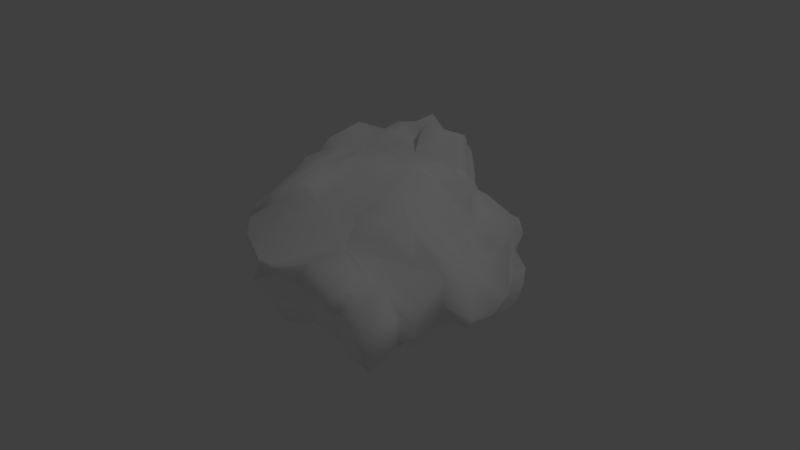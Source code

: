 # Source: rock3.blend  (saved by Blender 2.79.0; exported with 4.5.12 LTS)
import bpy
from mathutils import Matrix  # noqa: F401  (used for matrix-valued properties, if any)

bpy.ops.wm.read_factory_settings(use_empty=True)
scene = bpy.context.scene
scene.name = 'Scene'

# ---- collections
col_collection_1 = bpy.data.collections.new('Collection 1'); scene.collection.children.link(col_collection_1)

# ---- materials (node trees are filled in below, after node groups)
mat_lambert1_001 = bpy.data.materials.new('lambert1.001')
mat_lambert1_001.alpha_threshold = 0.0
mat_lambert1_001.use_transparent_shadow = False
mat_lambert1_001.diffuse_color = (1.0, 1.0, 1.0, 1.0)
mat_lambert1_001.roughness = 0.5

# ---- material node trees

# ---- world
world_world = bpy.data.worlds.new('World'); scene.world = world_world
world_world.color = (0.05088, 0.05088, 0.05088)
world_world.use_sun_shadow = False
world_world.sun_shadow_jitter_overblur = 0.0
world_world.cycles.sampling_method = 'MANUAL'

# ---- lights
light_lamp = bpy.data.lights.new('Lamp', 'POINT')
light_lamp.transmission_factor = 0.0
light_lamp.cutoff_distance = 30.0
light_lamp.energy = 100.0
light_lamp.shadow_buffer_clip_start = 1.001
light_lamp.shadow_soft_size = 0.1
light_lamp.shadow_maximum_resolution = 0.006
light_lamp.use_absolute_resolution = True

# ---- meshes
me_untitled_001 = bpy.data.meshes.new('Untitled.001')
me_untitled_001.from_pydata([(-1.246, 0.251, -4.224), (-1.712, -0.07666, -3.333), (-1.472, 0.2393, -3.745), (-1.315, -0.5969, -3.585), (-1.629, -1.462, -2.581), (-1.48, -1.406, -2.847), (1.99, 1.167, -2.478), (1.88, 1.42, -2.318), (2.075, 0.7477, -2.467), (2.07, 1.24, -2.298), (2.078, 1.587, -2.161), (1.58, 1.972, -2.671), (-1.321, -1.908, -2.189), (2.575, 1.476, -1.808), (0.9678, 0.4809, 3.39), (3.239, -1.286, 3.751), (-2.836, 0.4802, 1.657), (-0.6724, -1.67, 1.926), (2.737, 1.103, 1.1), (3.997, -1.625, -0.8167), (0.3914, 1.81, 1.951), (0.4805, 0.965, -3.399), (1.626, -2.082, -4.493), (-1.758, 1.885, 0.6254), (4.495, -1.175, 0.8043), (-2.732, 0.7889, -0.401), (2.09, 0.03733, 3.591), (4.131, 0.1148, 0.3714), (-0.2868, -2.068, -4.231), (-0.3479, 1.902, -2.772), (3.767, -2.445, -1.458), (1.227, -1.535, 1.976), (0.3523, 0.2567, -3.853), (-2.662, -0.9361, -0.1134), (3.714, -0.2849, -2.02), (-2.18, -0.881, 1.231), (-0.7614, -1.024, 3.502), (0.1506, -0.8052, -4.257), (0.9136, 2.176, 0.1834), (1.793, -2.031, -2.786), (2.8, -0.4116, -3.879), (-1.554, -0.5655, 2.89), (2.251, 0.3574, 2.848), (-1.645, 1.294, 2.248), (-0.2344, 1.161, -3.082), (3.715, 0.3055, -2.506), (1.951, -1.645, 3.324), (-2.215, 0.885, -0.7585), (2.653, -1.852, 0.1719), (4.011, -1.415, 0.8715), (-1.343, 0.5547, 3.554), (0.04187, -2.354, -1.461), (-0.378, 0.2456, 3.984), (-1.299, -2.346, -1.848), (-0.3688, -0.4577, -4.675), (3.251, 0.7987, 0.3651), (-0.9099, -1.988, -0.9323), (-0.6745, 2.329, -1.379), (0.6287, -0.263, 3.531), (-1.799, 1.839, -1.651), (3.441, -2.239, -2.533), (3.99, -1.707, -2.476), (0.06242, -1.706, 3.442), (1.772, -0.3493, -3.955), (-1.352, -1.371, 3.056), (1.205, 2.371, -0.752), (-1.317, 1.713, -2.359), (-2.387, -1.201, 1.139), (-0.1922, 1.28, 2.505), (-0.2666, -2.186, -2.397), (2.349, 2.047, -1.107), (-0.6994, 2.382, -0.1187), (-0.8202, 0.8237, -3.763), (-0.2968, 2.257, -0.3064), (4.097, -1.034, -2.372), (-0.4611, 2.044, 2.361), (-2.708, -0.04237, -1.996), (4.586, -1.034, -0.7971), (1.925, 2.891, -1.671), (-2.234, 0.6952, -1.775), (3.774, 0.009178, -0.5318), (0.9518, -1.69, -4.625), (-2.302, 1.348, -0.2486), (1.925, -0.4297, 3.757), (2.048, 2.098, -0.1714), (-2.373, -0.4851, 0.2624), (2.045, -1.827, -4.712), (2.0, -1.738, 1.387), (1.747, 1.89, 0.7181), (-2.537, -0.4984, 1.586), (3.633, -0.823, 2.961), (-2.126, 0.08022, 2.413), (3.116, -1.463, -2.877), (3.178, -1.814, 2.428), (0.2426, -1.516, -3.98), (-2.246, -1.489, -0.5324), (-1.636, -0.7995, 2.323), (1.128, 2.869, -1.143), (3.027, 0.4053, 1.508), (-2.302, 0.7471, 2.232), (3.307, -0.08776, -2.59), (0.1506, 0.3945, 3.948), (2.219, 1.812, -0.599), (2.695, -2.202, -3.464), (-0.9812, 1.394, 2.564), (-1.624, -1.846, -3.214), (-1.04, 1.925, -1.909), (3.075, 1.226, -1.013), (3.286, -0.585, -3.413), (3.595, -1.415, 2.187), (3.806, 0.4838, 0.9109), (-1.605, 2.353, -1.526), (0.9135, -1.51, 3.178), (1.393, 1.434, 1.914), (2.362, -1.949, 2.254), (-0.5906, -2.851, -1.948), (3.693, -1.715, -0.02486), (2.333, 0.3141, -2.498), (1.08, -0.9682, 3.497), (-2.11, -0.5632, -0.562), (3.896, 0.09619, 1.144), (2.296, -1.352, 3.672), (0.6027, -2.075, -3.458), (-2.583, -0.8393, -1.281), (2.379, 0.9083, 2.037), (4.019, -0.8725, -1.849), (1.368, 0.7044, -3.527), (0.006671, 2.796, -1.46), (2.736, -2.271, -2.884), (4.704, -1.213, 0.05448), (0.163, 2.687, -0.434), (3.49, -0.632, -2.184), (0.1315, 1.552, -3.321), (-2.374, 0.09163, -1.052), (4.028, -2.165, -1.158), (0.8653, 2.791, -1.505), (1.266, 0.243, -3.367), (3.856, -0.6913, 1.291), (1.238, 2.786, -1.831), (-1.319, 1.665, -2.812), (-0.7239, -0.4601, 3.437), (-2.597, 0.4213, -2.377), (0.6232, 2.007, -2.943), (-1.984, 0.7451, 2.378), (1.416, 1.787, 0.7667), (-2.602, -1.427, -0.7939), (3.044, 0.07574, 2.648), (0.8261, 3.06, -2.051), (1.928, -0.804, -4.347), (1.618, 2.449, -2.552), (-2.518, 0.4494, -1.1), (0.3109, -0.438, -4.029), (2.647, 1.627, -0.3446), (-0.2855, 0.6954, -3.872), (-1.836, 1.558, 1.054), (3.113, -2.02, 3.492), (-2.277, -1.147, -1.834), (0.5387, 0.07527, -4.128), (-2.076, -1.582, 1.437), (3.542, -2.092, -0.3191), (2.556, -1.516, -4.27), (-1.403, -1.247, 2.063), (3.543, -0.5847, 2.579), (2.308, -2.411, -3.586), (3.795, 0.2649, -0.9551), (3.715, -0.7644, 2.353), (-0.3299, 0.8342, -3.413), (-0.8118, 2.2, -0.4931), (-0.351, -0.7907, -4.494), (0.9058, 2.443, -2.512), (-1.06, -1.918, -2.507), (-1.7, 2.185, -0.323), (3.302, -0.5564, 3.733), (0.2591, -1.825, 3.035), (1.075, -1.337, -4.836), (2.138, -0.5914, 3.611), (-2.139, -0.9818, 2.196), (-2.157, 1.325, -1.442), (-0.1592, 1.887, 1.935), (-1.354, -0.9808, 3.351), (-1.979, -0.6761, -2.684), (-1.223, 2.091, -0.01033), (-2.477, -1.425, 0.3962), (3.26, -1.822, 0.7016), (0.5452, 2.543, -2.568), (-1.269, 1.897, 1.015), (2.866, 1.904, -1.206), (2.238, -1.919, 3.332), (-1.828, 1.305, -2.111), (3.211, -1.981, 1.906), (2.329, 0.6015, 2.171), (-2.763, 0.07417, 0.8471), (3.029, -2.034, 2.716), (0.9206, 1.03, 2.449), (-2.678, 0.1529, 1.148), (2.706, 1.233, -0.5372), (2.558, 0.8498, -2.475), (2.514, 0.1929, 2.629), (-2.482, 0.9001, 1.181), (-0.5281, 2.296, 1.055), (4.476, -1.519, -0.1834), (-2.788, 0.6556, 0.9516), (4.144, -1.925, -1.929), (1.109, -0.7258, -4.397), (-2.597, -0.3109, 2.187), (3.288, 0.7364, -0.6323), (4.328, -1.459, 0.8242), (-1.158, -2.493, -1.492), (0.5274, -1.393, 1.773), (3.562, -0.3558, 2.991), (3.219, 1.002, -0.1136), (1.98, -1.768, 2.443), (-1.632, 0.3084, 3.296), (2.891, 1.058, 0.3726), (-0.2504, -2.279, -1.134), (-2.715, -0.5407, -1.32), (-0.5504, -2.176, -3.885), (2.485, 1.057, -2.158), (-1.175, 0.7049, -3.787), (-1.852, 1.8, -0.05283), (1.403, 0.7308, 2.49), (-2.09, 1.519, -0.3467), (2.441, 1.366, 1.21), (3.072, 0.8022, -1.475), (0.4275, 2.816, -1.776), (-1.867, 0.6704, 2.944), (-0.9564, -1.096, -4.033), (2.733, 1.051, -1.5), (-2.604, -1.063, -0.4811), (1.309, 2.166, -0.3649), (3.521, -1.64, 0.5068), (-2.028, -1.153, 1.705), (-1.398, -1.018, -3.491), (0.1683, 2.417, -0.213), (3.666, -0.2035, 2.378), (0.1305, 2.193, 0.5438), (-1.814, 0.2557, 2.936), (-0.7103, 2.26, -1.784), (-2.38, -0.5373, -0.8638), (0.2012, 0.2351, 3.962), (0.06923, 2.748, -0.962), (-2.411, 0.4599, -0.6928), (0.7226, 0.5701, -3.579), (0.2951, 2.704, -1.193), (-1.516, -0.4361, -3.383), (2.399, 0.01306, 3.316), (0.02703, 1.74, -2.889), (-0.6461, -1.647, 3.008), (1.537, 1.091, 2.262), (3.376, 0.6314, 1.278), (-2.237, -0.004547, -0.6525), (-1.744, -0.6766, -3.011), (-2.733, 0.3449, 2.164), (-0.656, 1.666, -2.494), (2.714, -0.1664, 3.581), (1.172, -1.593, 2.711), (3.308, 0.5833, -0.3312), (-1.824, -1.785, 0.04879), (-0.6212, -2.052, -4.237), (-2.495, 0.2173, -2.127), (1.269, 2.209, -2.733), (1.625, 1.685, 1.526), (3.606, -1.469, 1.129), (0.09232, 1.538, 2.223), (-1.422, -2.295, -1.508), (-0.9876, 2.303, -1.178), (-1.6, -0.9541, 2.932), (-2.084, 1.11, 1.661), (3.357, -0.7701, -2.824), (1.727, 2.34, -2.518), (2.051, 2.84, -1.559), (1.039, 1.618, -3.567), (1.005, 1.441, -3.665), (0.8705, 1.518, -3.585), (1.203, 1.482, -3.512), (-1.788, 0.757, 2.932), (-1.322, 0.6523, 3.476), (-0.4288, 0.353, 3.938), (-2.1, 1.052, -3.289), (-2.26, 1.123, -3.015), (-2.099, 1.272, -3.077), (-1.713, 2.259, -1.561), (-1.83, 2.048, -0.3351)], [], [(22, 122, 94), (153, 157, 54), (122, 69, 216), (28, 94, 122), (5, 251, 232), (10, 13, 9), (13, 217, 9), (6, 11, 7), (10, 7, 11), (12, 123, 156), (76, 180, 156), (10, 270, 70), (119, 85, 250), (235, 20, 144), (73, 178, 235), (189, 114, 87), (137, 120, 165), (155, 121, 187), (201, 82, 25), (85, 191, 25), (15, 172, 121), (109, 137, 165), (267, 221, 198), (41, 236, 91), (95, 257, 182), (213, 152, 18), (20, 113, 144), (80, 77, 34), (108, 103, 160), (61, 60, 92), (68, 193, 263), (75, 199, 43), (272, 273, 271), (6, 8, 126), (148, 40, 86), (174, 37, 203), (32, 153, 166), (77, 27, 129), (60, 202, 30), (14, 26, 42), (234, 120, 190), (213, 18, 110), (164, 45, 205), (216, 69, 105), (232, 258, 105), (184, 29, 237), (59, 66, 188), (48, 39, 30), (19, 116, 134), (183, 189, 87), (32, 166, 21), (136, 117, 157), (156, 215, 76), (215, 133, 76), (196, 217, 45), (40, 63, 117), (257, 17, 158), (231, 96, 176), (158, 17, 161), (54, 157, 151), (28, 168, 94), (270, 97, 65), (260, 142, 169), (22, 163, 122), (100, 40, 117), (103, 108, 92), (140, 236, 41), (17, 208, 173), (278, 279, 280), (220, 113, 20), (124, 98, 18), (31, 211, 255), (68, 101, 193), (50, 140, 52), (21, 44, 132), (44, 253, 29), (117, 45, 100), (34, 45, 164), (62, 112, 118), (31, 255, 173), (25, 82, 47), (250, 85, 25), (19, 200, 116), (137, 24, 120), (116, 206, 49), (109, 230, 262), (277, 104, 276), (275, 104, 143), (12, 53, 123), (52, 140, 58), (101, 14, 220), (145, 264, 56), (69, 51, 115), (258, 226, 168), (168, 3, 0), (13, 107, 227), (45, 223, 205), (51, 214, 115), (265, 167, 240), (82, 177, 47), (14, 239, 58), (26, 14, 83), (106, 66, 59), (265, 111, 171), (128, 30, 39), (122, 128, 39), (74, 61, 268), (134, 202, 19), (62, 36, 179), (118, 36, 62), (63, 157, 117), (157, 203, 151), (161, 247, 64), (41, 179, 140), (270, 65, 70), (84, 102, 229), (161, 96, 231), (161, 64, 96), (66, 253, 44), (44, 72, 139), (85, 33, 67), (231, 158, 161), (75, 43, 104), (104, 43, 143), (69, 115, 170), (69, 170, 105), (13, 10, 70), (107, 186, 195), (185, 43, 199), (265, 171, 167), (2, 218, 0), (0, 153, 54), (178, 73, 199), (181, 71, 167), (202, 74, 19), (19, 77, 200), (75, 178, 199), (68, 263, 75), (141, 1, 251), (2, 1, 141), (77, 19, 125), (77, 125, 34), (10, 269, 270), (169, 78, 149), (133, 79, 76), (79, 150, 177), (77, 80, 27), (27, 80, 256), (81, 22, 94), (86, 174, 148), (221, 154, 23), (111, 281, 282, 171), (14, 58, 83), (118, 58, 140), (18, 152, 84), (84, 229, 88), (85, 35, 194), (35, 85, 67), (86, 22, 174), (86, 163, 22), (18, 84, 88), (124, 222, 248), (35, 89, 194), (96, 91, 176), (15, 90, 172), (197, 42, 245), (204, 91, 252), (267, 99, 143), (125, 268, 131), (108, 100, 268), (93, 90, 155), (192, 155, 187), (168, 37, 94), (94, 37, 81), (95, 182, 33), (145, 123, 53), (41, 91, 96), (266, 41, 96), (224, 237, 127), (224, 243, 65), (249, 18, 98), (24, 110, 120), (99, 267, 16), (204, 252, 16), (268, 100, 131), (131, 100, 45), (68, 277, 101), (52, 58, 239), (102, 186, 70), (65, 102, 70), (103, 92, 128), (163, 128, 122), (68, 75, 104), (104, 277, 68), (105, 170, 5), (232, 105, 5), (106, 237, 29), (237, 106, 111), (210, 205, 195), (80, 205, 256), (100, 108, 40), (160, 40, 108), (93, 109, 162), (230, 109, 189), (24, 27, 110), (110, 27, 55), (106, 281, 111), (46, 118, 112), (211, 46, 112), (113, 222, 261), (144, 113, 261), (187, 121, 46), (187, 46, 211), (53, 115, 207), (170, 115, 53), (159, 48, 30), (45, 117, 196), (8, 117, 136), (58, 118, 175), (175, 118, 46), (119, 33, 85), (238, 250, 215), (249, 98, 120), (190, 120, 98), (172, 175, 121), (46, 121, 175), (228, 238, 123), (145, 228, 123), (248, 220, 124), (98, 124, 190), (74, 125, 19), (74, 268, 125), (242, 136, 32), (73, 130, 240), (65, 243, 130), (92, 60, 128), (128, 60, 30), (27, 24, 129), (200, 206, 116), (233, 229, 130), (73, 233, 130), (34, 131, 45), (125, 131, 34), (29, 184, 142), (246, 44, 29), (150, 79, 133), (250, 25, 241), (202, 134, 30), (134, 159, 30), (135, 65, 97), (138, 97, 78), (136, 126, 8), (126, 136, 242), (109, 262, 137), (137, 49, 206), (97, 138, 135), (169, 142, 184), (66, 44, 139), (118, 140, 36), (36, 140, 179), (180, 76, 259), (259, 76, 79), (44, 246, 132), (143, 252, 91), (91, 236, 143), (229, 102, 65), (130, 229, 65), (145, 56, 95), (95, 228, 145), (172, 209, 146), (90, 93, 162), (141, 180, 259), (259, 79, 141), (147, 135, 138), (184, 237, 224), (157, 63, 148), (40, 148, 63), (269, 10, 11), (149, 260, 169), (241, 177, 150), (133, 241, 150), (37, 151, 203), (37, 168, 151), (84, 152, 102), (195, 152, 213), (72, 166, 153), (153, 0, 72), (154, 43, 185), (143, 43, 267), (15, 121, 155), (15, 155, 90), (4, 156, 180), (156, 4, 12), (136, 157, 32), (153, 32, 157), (158, 231, 67), (257, 158, 182), (134, 116, 159), (116, 48, 159), (86, 40, 160), (163, 86, 160), (17, 247, 161), (209, 162, 146), (146, 234, 190), (160, 103, 163), (103, 128, 163), (164, 205, 80), (34, 164, 80), (165, 162, 109), (162, 234, 146), (166, 72, 44), (166, 44, 21), (167, 73, 240), (73, 167, 71), (168, 54, 151), (54, 168, 0), (169, 138, 78), (169, 147, 138), (170, 53, 12), (167, 171, 181), (219, 171, 282), (254, 172, 146), (172, 254, 175), (112, 62, 173), (247, 62, 64), (22, 81, 174), (81, 37, 174), (83, 175, 26), (175, 83, 58), (176, 89, 35), (204, 176, 91), (177, 59, 188), (82, 59, 177), (178, 20, 235), (20, 263, 193), (114, 211, 87), (179, 64, 62), (64, 266, 96), (251, 180, 141), (180, 251, 5), (181, 185, 71), (23, 219, 221), (182, 67, 33), (182, 158, 67), (116, 49, 230), (230, 48, 116), (224, 147, 184), (169, 184, 147), (23, 185, 181), (185, 23, 154), (186, 13, 70), (107, 13, 186), (114, 192, 187), (114, 187, 211), (79, 188, 141), (177, 188, 79), (93, 189, 109), (93, 114, 189), (190, 124, 220), (190, 220, 197), (191, 201, 25), (85, 194, 191), (93, 155, 192), (114, 93, 192), (42, 220, 14), (42, 197, 220), (194, 89, 16), (191, 194, 201), (152, 195, 102), (186, 102, 195), (196, 8, 217), (196, 117, 8), (197, 245, 146), (146, 190, 197), (16, 198, 194), (267, 198, 16), (185, 199, 71), (71, 199, 73), (129, 200, 77), (206, 200, 129), (194, 198, 201), (198, 221, 201), (74, 202, 61), (60, 61, 202), (148, 174, 203), (148, 203, 157), (89, 204, 16), (89, 176, 204), (107, 195, 205), (107, 205, 223), (206, 24, 137), (24, 206, 129), (214, 207, 115), (207, 56, 264), (173, 208, 31), (214, 56, 207), (90, 209, 172), (162, 209, 90), (213, 210, 195), (256, 205, 210), (87, 211, 31), (212, 140, 50), (275, 276, 104), (55, 213, 110), (210, 213, 55), (156, 123, 215), (123, 238, 215), (28, 122, 216), (28, 258, 168), (218, 139, 72), (72, 0, 218), (181, 219, 23), (181, 171, 219), (193, 101, 220), (220, 20, 193), (82, 201, 221), (59, 82, 221), (124, 18, 222), (18, 88, 222), (223, 45, 217), (217, 13, 227), (135, 224, 65), (224, 135, 147), (212, 50, 225), (143, 236, 225), (226, 3, 168), (232, 226, 258), (227, 107, 223), (227, 223, 217), (228, 95, 33), (119, 228, 33), (88, 229, 144), (38, 144, 229), (48, 230, 183), (183, 230, 189), (231, 176, 35), (67, 231, 35), (3, 232, 244), (226, 232, 3), (233, 38, 229), (38, 235, 144), (162, 165, 234), (165, 120, 234), (235, 38, 233), (233, 73, 235), (236, 212, 225), (212, 236, 140), (57, 127, 237), (237, 111, 57), (119, 250, 238), (119, 238, 228), (52, 239, 101), (101, 239, 14), (127, 57, 243), (243, 224, 127), (177, 241, 47), (47, 241, 25), (21, 242, 32), (126, 242, 21), (57, 240, 243), (130, 243, 240), (175, 245, 26), (42, 26, 245), (142, 132, 246), (29, 142, 246), (17, 173, 247), (173, 62, 247), (248, 222, 113), (220, 248, 113), (110, 18, 249), (120, 110, 249), (133, 215, 250), (241, 133, 250), (232, 251, 244), (143, 99, 252), (16, 252, 99), (29, 253, 106), (253, 66, 106), (245, 175, 254), (146, 245, 254), (255, 211, 112), (255, 112, 173), (210, 55, 256), (55, 27, 256), (257, 95, 56), (258, 216, 105), (28, 216, 258), (269, 11, 260), (88, 261, 222), (144, 261, 88), (262, 49, 137), (49, 262, 230), (75, 263, 178), (20, 178, 263), (264, 53, 207), (145, 53, 264), (57, 265, 240), (57, 111, 265), (179, 41, 266), (179, 266, 64), (267, 43, 154), (221, 267, 154), (92, 108, 268), (268, 61, 92), (48, 183, 87), (180, 5, 4), (5, 170, 4), (4, 170, 12), (10, 9, 7), (7, 9, 6), (217, 8, 9), (9, 8, 6), (251, 1, 244), (1, 2, 244), (2, 0, 244), (0, 3, 244), (149, 269, 260), (270, 269, 149, 78), (78, 97, 270), (126, 21, 272), (273, 21, 132), (142, 273, 132), (142, 260, 271), (260, 11, 271), (11, 274, 271), (274, 126, 272), (272, 271, 274), (11, 6, 274), (6, 126, 274), (271, 273, 142), (273, 272, 21), (225, 275, 143), (225, 50, 276, 275), (52, 277, 276, 50), (101, 277, 52), (66, 139, 280), (218, 278, 139), (139, 278, 280), (2, 278, 218), (279, 278, 141), (141, 278, 2), (141, 188, 279), (66, 280, 188), (188, 280, 279), (106, 59, 281), (59, 221, 281), (282, 281, 221), (219, 282, 221)])
me_untitled_001.polygons.foreach_set('use_smooth', [True] * 548)
_uv = me_untitled_001.uv_layers.new(name='map1')
_uv.uv.foreach_set('vector', [0.8982, 0.5167, 0.9738, 0.5782, 0.9129, 0.6293, 0.7162, 0.6373, 0.7746, 0.6003, 0.7758, 0.6748, 0.8876, 0.8054, 0.808, 0.884, 0.8091, 0.7855, 0.8238, 0.7623, 0.8668, 0.7281, 0.8876, 0.8054, 0.7046, 0.8206, 0.6753, 0.773, 0.7221, 0.7661, 0.6623, 0.4473, 0.6467, 0.4133, 0.6847, 0.4457, 0.6467, 0.4133, 0.6813, 0.4159, 0.6847, 0.4457, 0.6949, 0.4577, 0.6676, 0.4956, 0.6789, 0.4583, 0.6623, 0.4473, 0.6789, 0.4583, 0.6676, 0.4956, 0.6757, 0.8846, 0.5563, 0.8367, 0.6063, 0.8373, 0.5792, 0.7749, 0.6515, 0.7853, 0.6063, 0.8373, 0.6623, 0.4473, 0.5975, 0.4665, 0.5894, 0.4227, 0.467, 0.8308, 0.3894, 0.7949, 0.4775, 0.786, 0.4381, 0.5174, 0.3824, 0.4774, 0.4476, 0.4301, 0.4728, 0.5603, 0.3764, 0.5081, 0.4381, 0.5174, 0.4547, 0.1001, 0.4192, 0.04876, 0.4775, 0.01151, 0.5017, 0.1931, 0.5029, 0.2466, 0.4118, 0.1914, 0.2646, 0.1585, 0.2375, 0.2331, 0.2131, 0.1966, 0.3703, 0.7008, 0.4544, 0.6873, 0.4534, 0.7236, 0.3894, 0.7949, 0.3632, 0.7345, 0.4534, 0.7236, 0.2875, 0.2031, 0.3106, 0.2343, 0.2375, 0.2331, 0.4342, 0.1475, 0.5017, 0.1931, 0.4118, 0.1914, 0.343, 0.6357, 0.4623, 0.6722, 0.362, 0.674, 0.1776, 0.5763, 0.2396, 0.5944, 0.2378, 0.6533, 0.3841, 0.8992, 0.3212, 0.8915, 0.3391, 0.8414, 0.52, 0.341, 0.5462, 0.3779, 0.4733, 0.341, 0.3824, 0.4774, 0.3966, 0.4138, 0.4476, 0.4301, 0.6197, 0.2863, 0.672, 0.2122, 0.7243, 0.3201, 0.8078, 0.3971, 0.9169, 0.4193, 0.8669, 0.4656, 0.8144, 0.2668, 0.8629, 0.2497, 0.8685, 0.342, 0.3376, 0.4959, 0.3538, 0.4261, 0.36, 0.4865, 0.3589, 0.5227, 0.4103, 0.5487, 0.3266, 0.5912, 0.7034, 0.5513, 0.6976, 0.5575, 0.6967, 0.5477, 0.6949, 0.4577, 0.7121, 0.4479, 0.7311, 0.5318, 0.8311, 0.5061, 0.8108, 0.4443, 0.88, 0.5027, 0.864, 0.5585, 0.833, 0.6531, 0.8255, 0.5644, 0.7504, 0.6014, 0.7162, 0.6373, 0.6941, 0.6285, 0.672, 0.2122, 0.5609, 0.2581, 0.6219, 0.1857, 0.8629, 0.2497, 0.7954, 0.2271, 0.8069, 0.1828, 0.294, 0.4059, 0.2948, 0.3211, 0.3458, 0.3263, 0.4079, 0.2283, 0.5029, 0.2466, 0.3931, 0.3356, 0.52, 0.341, 0.4733, 0.341, 0.5127, 0.2737, 0.6398, 0.3123, 0.7229, 0.3602, 0.6005, 0.3357, 0.8091, 0.7855, 0.808, 0.884, 0.7368, 0.8106, 0.7221, 0.7661, 0.8069, 0.7665, 0.7368, 0.8106, 0.6222, 0.549, 0.6306, 0.6069, 0.5614, 0.6152, 0.5393, 0.6713, 0.5924, 0.6614, 0.5714, 0.6916, 0.8191, 0.02717, 0.9873, 0.2072, 0.8069, 0.1828, 0.7192, 0.1607, 0.7355, 0.07563, 0.7739, 0.1733, 0.5494, 0.09032, 0.4547, 0.1001, 0.4775, 0.01151, 0.7504, 0.6014, 0.6941, 0.6285, 0.711, 0.583, 0.7509, 0.5294, 0.731, 0.432, 0.7746, 0.6003, 0.6063, 0.8373, 0.5497, 0.8163, 0.5792, 0.7749, 0.5497, 0.8163, 0.5109, 0.7755, 0.5792, 0.7749, 0.7025, 0.4172, 0.6813, 0.4159, 0.7229, 0.3602, 0.8108, 0.4443, 0.7982, 0.5098, 0.731, 0.432, 0.3212, 0.8915, 0.1585, 0.8309, 0.262, 0.8045, 0.2514, 0.7735, 0.1957, 0.7351, 0.2344, 0.7422, 0.262, 0.8045, 0.1585, 0.8309, 0.1943, 0.7799, 0.7758, 0.6748, 0.7746, 0.6003, 0.8058, 0.6266, 0.8238, 0.7623, 0.7922, 0.6873, 0.8668, 0.7281, 0.5975, 0.4665, 0.563, 0.495, 0.5315, 0.4776, 0.6562, 0.5161, 0.6585, 0.5565, 0.6313, 0.5295, 0.8982, 0.5167, 0.9261, 0.4492, 0.9738, 0.5782, 0.7509, 0.3739, 0.8108, 0.4443, 0.731, 0.432, 0.9169, 0.4193, 0.8078, 0.3971, 0.8685, 0.342, 0.1965, 0.498, 0.2396, 0.5944, 0.1776, 0.5763, 0.0407, 0.5338, 0.01415, 0.4561, 0.08409, 0.415, 0.6335, 0.7023, 0.6184, 0.7064, 0.6211, 0.6982, 0.3539, 0.3905, 0.3966, 0.4138, 0.3824, 0.4774, 0.4097, 0.3472, 0.4538, 0.2991, 0.4733, 0.341, 0.0913, 0.2789, 0.1405, 0.2483, 0.1305, 0.3104, 0.3376, 0.4959, 0.2588, 0.4527, 0.3538, 0.4261, 0.2551, 0.5404, 0.1965, 0.498, 0.2456, 0.4799, 0.711, 0.583, 0.6728, 0.6176, 0.6773, 0.5869, 0.6728, 0.6176, 0.618, 0.6316, 0.6306, 0.6069, 0.731, 0.432, 0.7229, 0.3602, 0.7509, 0.3739, 0.7243, 0.3201, 0.7229, 0.3602, 0.6398, 0.3123, 0.1226, 0.4165, 0.1511, 0.3449, 0.1988, 0.3547, 0.0913, 0.2789, 0.1305, 0.3104, 0.1082, 0.3804, 0.4534, 0.7236, 0.4544, 0.6873, 0.4855, 0.7191, 0.4775, 0.786, 0.3894, 0.7949, 0.4534, 0.7236, 0.7192, 0.1607, 0.6451, 0.1689, 0.6316, 0.1123, 0.5017, 0.1931, 0.5685, 0.1763, 0.5029, 0.2466, 0.6316, 0.1123, 0.5687, 0.1591, 0.5535, 0.1478, 0.4342, 0.1475, 0.5729, 0.1094, 0.5211, 0.1303, 0.2515, 0.4835, 0.3262, 0.544, 0.2637, 0.5414, 0.274, 0.5822, 0.3262, 0.544, 0.29, 0.6186, 0.6757, 0.8846, 0.6639, 0.9161, 0.5563, 0.8367, 0.2456, 0.4799, 0.1965, 0.498, 0.2344, 0.4055, 0.2588, 0.4527, 0.294, 0.4059, 0.3539, 0.3905, 0.5459, 0.8856, 0.6422, 0.9243, 0.6246, 0.9734, 0.7234, 0.9298, 0.6959, 0.9825, 0.6867, 0.942, 0.8069, 0.7665, 0.7601, 0.7377, 0.7922, 0.6873, 0.7922, 0.6873, 0.7141, 0.7416, 0.7104, 0.6911, 0.6467, 0.4133, 0.6083, 0.3712, 0.6442, 0.3866, 0.7229, 0.3602, 0.6478, 0.3679, 0.6005, 0.3357, 0.6959, 0.9825, 0.6692, 0.9884, 0.6867, 0.942, 0.5157, 0.615, 0.4778, 0.593, 0.5201, 0.5493, 0.4544, 0.6873, 0.527, 0.6986, 0.4855, 0.7191, 0.294, 0.4059, 0.253, 0.4472, 0.2344, 0.4055, 0.2948, 0.3211, 0.294, 0.4059, 0.2631, 0.3137, 0.5714, 0.6406, 0.5924, 0.6614, 0.5393, 0.6713, 0.5157, 0.615, 0.5285, 0.649, 0.4681, 0.6355, 0.925, 0.2546, 0.8069, 0.1828, 0.9873, 0.2072, 0.9738, 0.5782, 0.9527, 0.3903, 0.9912, 0.4632, 0.7763, 0.2902, 0.8144, 0.2668, 0.8015, 0.354, 0.7739, 0.1733, 0.7954, 0.2271, 0.7192, 0.1607, 0.1226, 0.4165, 0.1605, 0.4888, 0.158, 0.5342, 0.1988, 0.3547, 0.1605, 0.4888, 0.1226, 0.4165, 0.7982, 0.5098, 0.7746, 0.6003, 0.731, 0.432, 0.7746, 0.6003, 0.8255, 0.5644, 0.8058, 0.6266, 0.08608, 0.596, 0.1086, 0.4845, 0.1316, 0.5363, 0.1776, 0.5763, 0.158, 0.5342, 0.1965, 0.498, 0.5975, 0.4665, 0.5315, 0.4776, 0.5894, 0.4227, 0.5165, 0.4115, 0.5532, 0.4053, 0.5085, 0.4588, 0.1943, 0.7799, 0.1957, 0.7351, 0.2514, 0.7735, 0.08608, 0.596, 0.1316, 0.5363, 0.1361, 0.6148, 0.5924, 0.6614, 0.618, 0.6316, 0.6728, 0.6176, 0.6728, 0.6176, 0.6915, 0.6602, 0.6172, 0.6655, 0.3894, 0.7949, 0.3981, 0.8445, 0.2982, 0.7991, 0.2514, 0.7735, 0.262, 0.8045, 0.1943, 0.7799, 0.3589, 0.5227, 0.3266, 0.5912, 0.3262, 0.544, 0.3262, 0.544, 0.3266, 0.5912, 0.29, 0.6186, 0.7234, 0.9298, 0.6867, 0.942, 0.7014, 0.8871, 0.808, 0.884, 0.7504, 0.8636, 0.7368, 0.8106, 0.6467, 0.4133, 0.6623, 0.4473, 0.5894, 0.4227, 0.6083, 0.3712, 0.6039, 0.4024, 0.5695, 0.367, 0.3999, 0.5914, 0.3266, 0.5912, 0.4103, 0.5487, 0.5157, 0.615, 0.4681, 0.6355, 0.4778, 0.593, 0.6873, 0.7079, 0.685, 0.6794, 0.7104, 0.6911, 0.7104, 0.6911, 0.7162, 0.6373, 0.7758, 0.6748, 0.3764, 0.5081, 0.4728, 0.5603, 0.4103, 0.5487, 0.451, 0.6068, 0.4598, 0.5779, 0.4778, 0.593, 0.7954, 0.2271, 0.7763, 0.2902, 0.7192, 0.1607, 0.7192, 0.1607, 0.672, 0.2122, 0.6451, 0.1689, 0.3589, 0.5227, 0.3764, 0.5081, 0.4103, 0.5487, 0.3376, 0.4959, 0.36, 0.4865, 0.3589, 0.5227, 0.5949, 0.7424, 0.6729, 0.7339, 0.6753, 0.773, 0.6873, 0.7079, 0.6729, 0.7339, 0.5949, 0.7424, 0.672, 0.2122, 0.7192, 0.1607, 0.7386, 0.2728, 0.672, 0.2122, 0.7386, 0.2728, 0.7243, 0.3201, 0.6623, 0.4473, 0.6464, 0.4895, 0.5975, 0.4665, 0.6313, 0.5295, 0.5996, 0.4736, 0.6422, 0.4967, 0.5109, 0.7755, 0.5543, 0.7304, 0.5792, 0.7749, 0.5543, 0.7304, 0.5085, 0.7513, 0.527, 0.6986, 0.672, 0.2122, 0.6197, 0.2863, 0.5609, 0.2581, 0.5609, 0.2581, 0.6197, 0.2863, 0.5848, 0.3199, 0.8854, 0.5648, 0.8982, 0.5167, 0.9129, 0.6293, 0.88, 0.5027, 0.864, 0.5585, 0.8311, 0.5061, 0.4623, 0.6722, 0.3867, 0.6262, 0.4147, 0.6232, 0.5285, 0.649, 0.5299, 0.655, 0.467, 0.6453, 0.4681, 0.6355, 0.294, 0.4059, 0.2344, 0.4055, 0.2631, 0.3137, 0.1988, 0.3547, 0.2344, 0.4055, 0.1965, 0.498, 0.4733, 0.341, 0.5462, 0.3779, 0.5165, 0.4115, 0.5165, 0.4115, 0.5085, 0.4588, 0.4609, 0.4111, 0.3894, 0.7949, 0.298, 0.7765, 0.3425, 0.721, 0.298, 0.7765, 0.3894, 0.7949, 0.2982, 0.7991, 0.88, 0.5027, 0.8982, 0.5167, 0.864, 0.5585, 0.88, 0.5027, 0.9261, 0.4492, 0.8982, 0.5167, 0.4733, 0.341, 0.5165, 0.4115, 0.4609, 0.4111, 0.4097, 0.3472, 0.4577, 0.3616, 0.379, 0.3941, 0.298, 0.7765, 0.2929, 0.7368, 0.3425, 0.721, 0.1957, 0.7351, 0.2378, 0.6533, 0.2344, 0.7422, 0.2875, 0.2031, 0.3506, 0.2001, 0.3106, 0.2343, 0.3638, 0.3075, 0.3458, 0.3263, 0.3142, 0.3025, 0.2665, 0.7023, 0.2378, 0.6533, 0.2901, 0.6763, 0.343, 0.6357, 0.2997, 0.641, 0.29, 0.6186, 0.7386, 0.2728, 0.8015, 0.354, 0.7544, 0.3247, 0.8078, 0.3971, 0.7509, 0.3739, 0.8015, 0.354, 0.3359, 0.1196, 0.3506, 0.2001, 0.2646, 0.1585, 0.2202, 0.1278, 0.2646, 0.1585, 0.2131, 0.1966, 0.7922, 0.6873, 0.833, 0.6531, 0.8668, 0.7281, 0.9129, 0.6293, 0.833, 0.6531, 0.8854, 0.5648, 0.3841, 0.8992, 0.3391, 0.8414, 0.3981, 0.8445, 0.5459, 0.8856, 0.5563, 0.8367, 0.6639, 0.9161, 0.1776, 0.5763, 0.2378, 0.6533, 0.1361, 0.6148, 0.1515, 0.5662, 0.1776, 0.5763, 0.1361, 0.6148, 0.5748, 0.544, 0.5614, 0.6152, 0.5514, 0.5614, 0.5748, 0.544, 0.5378, 0.5404, 0.5315, 0.4776, 0.4826, 0.2945, 0.4733, 0.341, 0.4538, 0.2991, 0.5685, 0.1763, 0.5127, 0.2737, 0.5029, 0.2466, 0.2997, 0.641, 0.343, 0.6357, 0.3208, 0.6877, 0.2665, 0.7023, 0.2901, 0.6763, 0.3208, 0.6877, 0.8015, 0.354, 0.7509, 0.3739, 0.7544, 0.3247, 0.7544, 0.3247, 0.7509, 0.3739, 0.7229, 0.3602, 0.3376, 0.4959, 0.2515, 0.4835, 0.2588, 0.4527, 0.2456, 0.4799, 0.2344, 0.4055, 0.253, 0.4472, 0.5532, 0.4053, 0.6039, 0.4024, 0.5894, 0.4227, 0.5315, 0.4776, 0.5532, 0.4053, 0.5894, 0.4227, 0.9169, 0.4193, 0.8685, 0.342, 0.9527, 0.3903, 0.9261, 0.4492, 0.9527, 0.3903, 0.9738, 0.5782, 0.3376, 0.4959, 0.3589, 0.5227, 0.3262, 0.544, 0.3262, 0.544, 0.2515, 0.4835, 0.3376, 0.4959, 0.7368, 0.8106, 0.7504, 0.8636, 0.7046, 0.8206, 0.7221, 0.7661, 0.7368, 0.8106, 0.7046, 0.8206, 0.5714, 0.6406, 0.5614, 0.6152, 0.6306, 0.6069, 0.5614, 0.6152, 0.5714, 0.6406, 0.5285, 0.649, 0.559, 0.3344, 0.6005, 0.3357, 0.5695, 0.367, 0.6197, 0.2863, 0.6005, 0.3357, 0.5848, 0.3199, 0.7509, 0.3739, 0.8078, 0.3971, 0.8108, 0.4443, 0.8669, 0.4656, 0.8108, 0.4443, 0.8078, 0.3971, 0.4171, 0.1072, 0.4342, 0.1475, 0.3846, 0.2022, 0.5729, 0.1094, 0.4342, 0.1475, 0.4547, 0.1001, 0.5685, 0.1763, 0.5609, 0.2581, 0.5127, 0.2737, 0.5127, 0.2737, 0.5609, 0.2581, 0.5329, 0.3175, 0.5714, 0.6406, 0.5299, 0.655, 0.5285, 0.649, 0.1871, 0.278, 0.1988, 0.3547, 0.1511, 0.3449, 0.1405, 0.2483, 0.1871, 0.278, 0.1511, 0.3449, 0.3966, 0.4138, 0.4577, 0.3616, 0.4222, 0.4075, 0.4476, 0.4301, 0.3966, 0.4138, 0.4222, 0.4075, 0.2131, 0.1966, 0.2375, 0.2331, 0.197, 0.2212, 0.2131, 0.1966, 0.197, 0.2212, 0.1561, 0.1686, 0.6639, 0.9161, 0.6867, 0.942, 0.6547, 0.9372, 0.7014, 0.8871, 0.6867, 0.942, 0.6639, 0.9161, 0.7744, 0.09659, 0.8191, 0.02717, 0.8069, 0.1828, 0.7229, 0.3602, 0.731, 0.432, 0.7025, 0.4172, 0.7121, 0.4479, 0.731, 0.432, 0.7509, 0.5294, 0.2344, 0.4055, 0.1988, 0.3547, 0.2566, 0.292, 0.2566, 0.292, 0.1988, 0.3547, 0.1871, 0.278, 0.467, 0.8308, 0.3981, 0.8445, 0.3894, 0.7949, 0.5064, 0.8256, 0.4775, 0.786, 0.5497, 0.8163, 0.4826, 0.2945, 0.4538, 0.2991, 0.5029, 0.2466, 0.3931, 0.3356, 0.5029, 0.2466, 0.4538, 0.2991, 0.3106, 0.2343, 0.2566, 0.292, 0.2375, 0.2331, 0.197, 0.2212, 0.2375, 0.2331, 0.2566, 0.292, 0.5117, 0.881, 0.5064, 0.8256, 0.5563, 0.8367, 0.5459, 0.8856, 0.5117, 0.881, 0.5563, 0.8367, 0.379, 0.3941, 0.3539, 0.3905, 0.4097, 0.3472, 0.4538, 0.2991, 0.4097, 0.3472, 0.3931, 0.3356, 0.7763, 0.2902, 0.7386, 0.2728, 0.7192, 0.1607, 0.7763, 0.2902, 0.8015, 0.354, 0.7386, 0.2728, 0.7355, 0.5713, 0.7509, 0.5294, 0.7504, 0.6014, 0.4728, 0.5603, 0.4942, 0.5362, 0.5201, 0.5493, 0.5315, 0.4776, 0.5378, 0.5404, 0.4942, 0.5362, 0.8685, 0.342, 0.8629, 0.2497, 0.925, 0.2546, 0.925, 0.2546, 0.8629, 0.2497, 0.8069, 0.1828, 0.5609, 0.2581, 0.5685, 0.1763, 0.6219, 0.1857, 0.6451, 0.1689, 0.5687, 0.1591, 0.6316, 0.1123, 0.4763, 0.53, 0.5085, 0.4588, 0.4942, 0.5362, 0.4728, 0.5603, 0.4763, 0.53, 0.4942, 0.5362, 0.7243, 0.3201, 0.7544, 0.3247, 0.7229, 0.3602, 0.7386, 0.2728, 0.7544, 0.3247, 0.7243, 0.3201, 0.6306, 0.6069, 0.6222, 0.549, 0.6585, 0.5565, 0.652, 0.5917, 0.6728, 0.6176, 0.6306, 0.6069, 0.5085, 0.7513, 0.5543, 0.7304, 0.5109, 0.7755, 0.4775, 0.786, 0.4534, 0.7236, 0.4801, 0.7495, 0.7954, 0.2271, 0.7739, 0.1733, 0.8069, 0.1828, 0.7739, 0.1733, 0.7744, 0.09659, 0.8069, 0.1828, 0.5703, 0.5154, 0.5315, 0.4776, 0.563, 0.495, 0.5975, 0.5044, 0.563, 0.495, 0.5996, 0.4736, 0.7509, 0.5294, 0.7311, 0.5318, 0.7121, 0.4479, 0.7311, 0.5318, 0.7509, 0.5294, 0.7355, 0.5713, 0.4342, 0.1475, 0.5211, 0.1303, 0.5017, 0.1931, 0.5017, 0.1931, 0.5535, 0.1478, 0.5687, 0.1591, 0.563, 0.495, 0.5975, 0.5044, 0.5703, 0.5154, 0.6313, 0.5295, 0.6585, 0.5565, 0.6222, 0.549, 0.5924, 0.6614, 0.6728, 0.6176, 0.6172, 0.6655, 0.1988, 0.3547, 0.1965, 0.498, 0.1605, 0.4888, 0.1605, 0.4888, 0.1965, 0.498, 0.158, 0.5342, 0.6515, 0.7853, 0.5792, 0.7749, 0.5857, 0.7564, 0.5857, 0.7564, 0.5792, 0.7749, 0.5543, 0.7304, 0.6728, 0.6176, 0.652, 0.5917, 0.6773, 0.5869, 0.29, 0.6186, 0.2901, 0.6763, 0.2378, 0.6533, 0.2378, 0.6533, 0.2396, 0.5944, 0.29, 0.6186, 0.5085, 0.4588, 0.5532, 0.4053, 0.5315, 0.4776, 0.4942, 0.5362, 0.5085, 0.4588, 0.5315, 0.4776, 0.5459, 0.8856, 0.6246, 0.9734, 0.5447, 0.9147, 0.5447, 0.9147, 0.5117, 0.881, 0.5459, 0.8856, 0.3106, 0.2343, 0.3574, 0.2258, 0.3751, 0.2702, 0.3506, 0.2001, 0.3359, 0.1196, 0.3846, 0.2022, 0.5949, 0.7424, 0.6515, 0.7853, 0.5857, 0.7564, 0.5857, 0.7564, 0.5543, 0.7304, 0.5949, 0.7424, 0.5935, 0.5256, 0.5703, 0.5154, 0.5975, 0.5044, 0.6222, 0.549, 0.5614, 0.6152, 0.5748, 0.544, 0.7746, 0.6003, 0.7982, 0.5098, 0.8311, 0.5061, 0.8108, 0.4443, 0.8311, 0.5061, 0.7982, 0.5098, 0.6464, 0.4895, 0.6623, 0.4473, 0.6676, 0.4956, 0.6422, 0.4967, 0.6562, 0.5161, 0.6313, 0.5295, 0.4801, 0.7495, 0.527, 0.6986, 0.5085, 0.7513, 0.5109, 0.7755, 0.4801, 0.7495, 0.5085, 0.7513, 0.833, 0.6531, 0.8058, 0.6266, 0.8255, 0.5644, 0.833, 0.6531, 0.7922, 0.6873, 0.8058, 0.6266, 0.5165, 0.4115, 0.5462, 0.3779, 0.5532, 0.4053, 0.5695, 0.367, 0.5462, 0.3779, 0.52, 0.341, 0.6915, 0.6602, 0.6941, 0.6285, 0.7162, 0.6373, 0.7162, 0.6373, 0.7104, 0.6911, 0.6915, 0.6602, 0.3867, 0.6262, 0.3266, 0.5912, 0.3999, 0.5914, 0.29, 0.6186, 0.3266, 0.5912, 0.343, 0.6357, 0.2875, 0.2031, 0.2375, 0.2331, 0.2646, 0.1585, 0.2875, 0.2031, 0.2646, 0.1585, 0.3506, 0.2001, 0.685, 0.8387, 0.6063, 0.8373, 0.6515, 0.7853, 0.6063, 0.8373, 0.685, 0.8387, 0.6757, 0.8846, 0.7509, 0.5294, 0.7746, 0.6003, 0.7504, 0.6014, 0.7162, 0.6373, 0.7504, 0.6014, 0.7746, 0.6003, 0.262, 0.8045, 0.2514, 0.7735, 0.2982, 0.7991, 0.3212, 0.8915, 0.262, 0.8045, 0.3391, 0.8414, 0.7739, 0.1733, 0.7355, 0.07563, 0.7744, 0.09659, 0.7355, 0.07563, 0.8191, 0.02717, 0.7744, 0.09659, 0.88, 0.5027, 0.8108, 0.4443, 0.8669, 0.4656, 0.9261, 0.4492, 0.88, 0.5027, 0.8669, 0.4656, 0.0407, 0.5338, 0.1086, 0.4845, 0.08608, 0.596, 0.3574, 0.2258, 0.3846, 0.2022, 0.3751, 0.2702, 0.3751, 0.2702, 0.4079, 0.2283, 0.3931, 0.3356, 0.8669, 0.4656, 0.9169, 0.4193, 0.9261, 0.4492, 0.9169, 0.4193, 0.9527, 0.3903, 0.9261, 0.4492, 0.6398, 0.3123, 0.6005, 0.3357, 0.6197, 0.2863, 0.7243, 0.3201, 0.6398, 0.3123, 0.6197, 0.2863, 0.4118, 0.1914, 0.3846, 0.2022, 0.4342, 0.1475, 0.3846, 0.2022, 0.4079, 0.2283, 0.3751, 0.2702, 0.6941, 0.6285, 0.6915, 0.6602, 0.6728, 0.6176, 0.6941, 0.6285, 0.6728, 0.6176, 0.711, 0.583, 0.4778, 0.593, 0.4728, 0.5603, 0.5201, 0.5493, 0.4728, 0.5603, 0.4778, 0.593, 0.4598, 0.5779, 0.7922, 0.6873, 0.7758, 0.6748, 0.8058, 0.6266, 0.7758, 0.6748, 0.7922, 0.6873, 0.7104, 0.6911, 0.6313, 0.5295, 0.5975, 0.5044, 0.5996, 0.4736, 0.6313, 0.5295, 0.5935, 0.5256, 0.5975, 0.5044, 0.7014, 0.8871, 0.6639, 0.9161, 0.6757, 0.8846, 0.4778, 0.593, 0.4681, 0.6355, 0.451, 0.6068, 0.4487, 0.6467, 0.4681, 0.6355, 0.467, 0.6453, 0.3062, 0.276, 0.3106, 0.2343, 0.3751, 0.2702, 0.3106, 0.2343, 0.3062, 0.276, 0.2566, 0.292, 0.1511, 0.3449, 0.1226, 0.4165, 0.1082, 0.3804, 0.1086, 0.4845, 0.1226, 0.4165, 0.1316, 0.5363, 0.8982, 0.5167, 0.8854, 0.5648, 0.864, 0.5585, 0.8854, 0.5648, 0.833, 0.6531, 0.864, 0.5585, 0.2631, 0.3137, 0.2566, 0.292, 0.2948, 0.3211, 0.2566, 0.292, 0.2631, 0.3137, 0.2344, 0.4055, 0.2344, 0.7422, 0.2929, 0.7368, 0.298, 0.7765, 0.2665, 0.7023, 0.2344, 0.7422, 0.2378, 0.6533, 0.527, 0.6986, 0.5393, 0.6713, 0.5714, 0.6916, 0.4544, 0.6873, 0.5393, 0.6713, 0.527, 0.6986, 0.3764, 0.5081, 0.3824, 0.4774, 0.4381, 0.5174, 0.3824, 0.4774, 0.36, 0.4865, 0.3538, 0.4261, 0.1436, 0.2173, 0.1405, 0.2483, 0.08324, 0.2137, 0.158, 0.5342, 0.1316, 0.5363, 0.1226, 0.4165, 0.1316, 0.5363, 0.1515, 0.5662, 0.1361, 0.6148, 0.6753, 0.773, 0.6515, 0.7853, 0.5949, 0.7424, 0.6515, 0.7853, 0.6753, 0.773, 0.7046, 0.8206, 0.451, 0.6068, 0.3999, 0.5914, 0.4598, 0.5779, 0.4147, 0.6232, 0.4487, 0.6467, 0.4623, 0.6722, 0.3391, 0.8414, 0.2982, 0.7991, 0.3981, 0.8445, 0.3391, 0.8414, 0.262, 0.8045, 0.2982, 0.7991, 0.6316, 0.1123, 0.5535, 0.1478, 0.5729, 0.1094, 0.7292, 0.02317, 0.8191, 0.02717, 0.7355, 0.07563, 0.5748, 0.544, 0.5935, 0.5256, 0.6222, 0.549, 0.6313, 0.5295, 0.6222, 0.549, 0.5935, 0.5256, 0.4147, 0.6232, 0.3999, 0.5914, 0.451, 0.6068, 0.3999, 0.5914, 0.4147, 0.6232, 0.3867, 0.6262, 0.6039, 0.4024, 0.6467, 0.4133, 0.5894, 0.4227, 0.6083, 0.3712, 0.6467, 0.4133, 0.6039, 0.4024, 0.1672, 0.138, 0.2202, 0.1278, 0.2131, 0.1966, 0.1672, 0.138, 0.2131, 0.1966, 0.1561, 0.1686, 0.5543, 0.7304, 0.5714, 0.6916, 0.5949, 0.7424, 0.527, 0.6986, 0.5714, 0.6916, 0.5543, 0.7304, 0.4171, 0.1072, 0.4547, 0.1001, 0.4342, 0.1475, 0.4171, 0.1072, 0.4192, 0.04876, 0.4547, 0.1001, 0.3931, 0.3356, 0.4097, 0.3472, 0.3539, 0.3905, 0.3931, 0.3356, 0.3539, 0.3905, 0.3638, 0.3075, 0.3632, 0.7345, 0.3703, 0.7008, 0.4534, 0.7236, 0.3894, 0.7949, 0.3425, 0.721, 0.3632, 0.7345, 0.2138, 0.1018, 0.2646, 0.1585, 0.2202, 0.1278, 0.1672, 0.138, 0.2138, 0.1018, 0.2202, 0.1278, 0.3458, 0.3263, 0.3539, 0.3905, 0.294, 0.4059, 0.3458, 0.3263, 0.3638, 0.3075, 0.3539, 0.3905, 0.3425, 0.721, 0.2929, 0.7368, 0.3208, 0.6877, 0.3632, 0.7345, 0.3425, 0.721, 0.3703, 0.7008, 0.5462, 0.3779, 0.5695, 0.367, 0.5532, 0.4053, 0.6039, 0.4024, 0.5532, 0.4053, 0.5695, 0.367, 0.7025, 0.4172, 0.7121, 0.4479, 0.6813, 0.4159, 0.7025, 0.4172, 0.731, 0.432, 0.7121, 0.4479, 0.3638, 0.3075, 0.3142, 0.3025, 0.3751, 0.2702, 0.3751, 0.2702, 0.3931, 0.3356, 0.3638, 0.3075, 0.3208, 0.6877, 0.362, 0.674, 0.3425, 0.721, 0.343, 0.6357, 0.362, 0.674, 0.3208, 0.6877, 0.3999, 0.5914, 0.4103, 0.5487, 0.4598, 0.5779, 0.4598, 0.5779, 0.4103, 0.5487, 0.4728, 0.5603, 0.6219, 0.1857, 0.6451, 0.1689, 0.672, 0.2122, 0.5687, 0.1591, 0.6451, 0.1689, 0.6219, 0.1857, 0.3425, 0.721, 0.362, 0.674, 0.3703, 0.7008, 0.362, 0.674, 0.4623, 0.6722, 0.3703, 0.7008, 0.7763, 0.2902, 0.7954, 0.2271, 0.8144, 0.2668, 0.8629, 0.2497, 0.8144, 0.2668, 0.7954, 0.2271, 0.8311, 0.5061, 0.864, 0.5585, 0.8255, 0.5644, 0.8311, 0.5061, 0.8255, 0.5644, 0.7746, 0.6003, 0.2929, 0.7368, 0.2665, 0.7023, 0.3208, 0.6877, 0.2929, 0.7368, 0.2344, 0.7422, 0.2665, 0.7023, 0.6083, 0.3712, 0.5695, 0.367, 0.6005, 0.3357, 0.6083, 0.3712, 0.6005, 0.3357, 0.6478, 0.3679, 0.5687, 0.1591, 0.5685, 0.1763, 0.5017, 0.1931, 0.5685, 0.1763, 0.5687, 0.1591, 0.6219, 0.1857, 0.6692, 0.9884, 0.6547, 0.9372, 0.6867, 0.942, 0.6547, 0.9372, 0.6246, 0.9734, 0.6422, 0.9243, 0.1082, 0.3804, 0.05308, 0.3086, 0.0913, 0.2789, 0.6692, 0.9884, 0.6246, 0.9734, 0.6547, 0.9372, 0.3506, 0.2001, 0.3574, 0.2258, 0.3106, 0.2343, 0.3846, 0.2022, 0.3574, 0.2258, 0.3506, 0.2001, 0.52, 0.341, 0.559, 0.3344, 0.5695, 0.367, 0.5848, 0.3199, 0.6005, 0.3357, 0.559, 0.3344, 0.08324, 0.2137, 0.1405, 0.2483, 0.0913, 0.2789, 0.245, 0.5651, 0.1965, 0.498, 0.2551, 0.5404, 0.274, 0.5822, 0.2637, 0.5414, 0.3262, 0.544, 0.5329, 0.3175, 0.52, 0.341, 0.5127, 0.2737, 0.559, 0.3344, 0.52, 0.341, 0.5329, 0.3175, 0.6063, 0.8373, 0.5563, 0.8367, 0.5497, 0.8163, 0.5563, 0.8367, 0.5064, 0.8256, 0.5497, 0.8163, 0.8238, 0.7623, 0.8876, 0.8054, 0.8091, 0.7855, 0.8238, 0.7623, 0.8069, 0.7665, 0.7922, 0.6873, 0.685, 0.6794, 0.6172, 0.6655, 0.6915, 0.6602, 0.6915, 0.6602, 0.7104, 0.6911, 0.685, 0.6794, 0.451, 0.6068, 0.4487, 0.6467, 0.4147, 0.6232, 0.451, 0.6068, 0.4681, 0.6355, 0.4487, 0.6467, 0.3538, 0.4261, 0.2588, 0.4527, 0.3539, 0.3905, 0.3539, 0.3905, 0.3824, 0.4774, 0.3538, 0.4261, 0.4544, 0.6873, 0.3703, 0.7008, 0.4623, 0.6722, 0.5393, 0.6713, 0.4544, 0.6873, 0.4623, 0.6722, 0.4097, 0.3472, 0.4733, 0.341, 0.4577, 0.3616, 0.4733, 0.341, 0.4609, 0.4111, 0.4577, 0.3616, 0.6478, 0.3679, 0.7229, 0.3602, 0.6813, 0.4159, 0.6813, 0.4159, 0.6467, 0.4133, 0.6442, 0.3866, 0.5703, 0.5154, 0.5748, 0.544, 0.5315, 0.4776, 0.5748, 0.544, 0.5703, 0.5154, 0.5935, 0.5256, 0.245, 0.5651, 0.2551, 0.5404, 0.2667, 0.587, 0.29, 0.6186, 0.2396, 0.5944, 0.2667, 0.587, 0.7601, 0.7377, 0.7141, 0.7416, 0.7922, 0.6873, 0.7221, 0.7661, 0.7601, 0.7377, 0.8069, 0.7665, 0.6442, 0.3866, 0.6083, 0.3712, 0.6478, 0.3679, 0.6442, 0.3866, 0.6478, 0.3679, 0.6813, 0.4159, 0.4172, 0.8705, 0.3841, 0.8992, 0.3981, 0.8445, 0.467, 0.8308, 0.4172, 0.8705, 0.3981, 0.8445, 0.4609, 0.4111, 0.5085, 0.4588, 0.4476, 0.4301, 0.4667, 0.4749, 0.4476, 0.4301, 0.5085, 0.4588, 0.5746, 0.03946, 0.5729, 0.1094, 0.5494, 0.09032, 0.5494, 0.09032, 0.5729, 0.1094, 0.4547, 0.1001, 0.2514, 0.7735, 0.2344, 0.7422, 0.298, 0.7765, 0.2982, 0.7991, 0.2514, 0.7735, 0.298, 0.7765, 0.7141, 0.7416, 0.7221, 0.7661, 0.6934, 0.7451, 0.7601, 0.7377, 0.7221, 0.7661, 0.7141, 0.7416, 0.4763, 0.53, 0.4667, 0.4749, 0.5085, 0.4588, 0.4667, 0.4749, 0.4381, 0.5174, 0.4476, 0.4301, 0.3846, 0.2022, 0.4118, 0.1914, 0.4079, 0.2283, 0.4118, 0.1914, 0.5029, 0.2466, 0.4079, 0.2283, 0.4381, 0.5174, 0.4667, 0.4749, 0.4763, 0.53, 0.4763, 0.53, 0.4728, 0.5603, 0.4381, 0.5174, 0.2396, 0.5944, 0.245, 0.5651, 0.2667, 0.587, 0.245, 0.5651, 0.2396, 0.5944, 0.1965, 0.498, 0.5341, 0.6043, 0.5514, 0.5614, 0.5614, 0.6152, 0.5614, 0.6152, 0.5285, 0.649, 0.5341, 0.6043, 0.467, 0.8308, 0.4775, 0.786, 0.5064, 0.8256, 0.467, 0.8308, 0.5064, 0.8256, 0.5117, 0.881, 0.2456, 0.4799, 0.253, 0.4472, 0.2588, 0.4527, 0.2588, 0.4527, 0.253, 0.4472, 0.294, 0.4059, 0.5514, 0.5614, 0.5341, 0.6043, 0.5378, 0.5404, 0.5378, 0.5404, 0.5748, 0.544, 0.5514, 0.5614, 0.527, 0.6986, 0.4801, 0.7495, 0.4855, 0.7191, 0.4855, 0.7191, 0.4801, 0.7495, 0.4534, 0.7236, 0.711, 0.583, 0.7355, 0.5713, 0.7504, 0.6014, 0.7311, 0.5318, 0.7355, 0.5713, 0.711, 0.583, 0.5341, 0.6043, 0.5201, 0.5493, 0.5378, 0.5404, 0.4942, 0.5362, 0.5378, 0.5404, 0.5201, 0.5493, 0.2566, 0.292, 0.3142, 0.3025, 0.2948, 0.3211, 0.3458, 0.3263, 0.2948, 0.3211, 0.3142, 0.3025, 0.6585, 0.5565, 0.6773, 0.5869, 0.652, 0.5917, 0.6306, 0.6069, 0.6585, 0.5565, 0.652, 0.5917, 0.0407, 0.5338, 0.08409, 0.415, 0.1086, 0.4845, 0.08409, 0.415, 0.1226, 0.4165, 0.1086, 0.4845, 0.379, 0.3941, 0.4577, 0.3616, 0.3966, 0.4138, 0.3539, 0.3905, 0.379, 0.3941, 0.3966, 0.4138, 0.5127, 0.2737, 0.4733, 0.341, 0.4826, 0.2945, 0.5029, 0.2466, 0.5127, 0.2737, 0.4826, 0.2945, 0.5109, 0.7755, 0.5497, 0.8163, 0.4775, 0.786, 0.4801, 0.7495, 0.5109, 0.7755, 0.4775, 0.786, 0.7221, 0.7661, 0.6753, 0.773, 0.6934, 0.7451, 0.29, 0.6186, 0.2997, 0.641, 0.2901, 0.6763, 0.3208, 0.6877, 0.2901, 0.6763, 0.2997, 0.641, 0.6306, 0.6069, 0.618, 0.6316, 0.5714, 0.6406, 0.618, 0.6316, 0.5924, 0.6614, 0.5714, 0.6406, 0.3142, 0.3025, 0.2566, 0.292, 0.3062, 0.276, 0.3751, 0.2702, 0.3142, 0.3025, 0.3062, 0.276, 0.1305, 0.3104, 0.1405, 0.2483, 0.1511, 0.3449, 0.1305, 0.3104, 0.1511, 0.3449, 0.1082, 0.3804, 0.559, 0.3344, 0.5329, 0.3175, 0.5848, 0.3199, 0.5329, 0.3175, 0.5609, 0.2581, 0.5848, 0.3199, 0.3212, 0.8915, 0.3841, 0.8992, 0.3325, 0.9825, 0.8069, 0.7665, 0.8091, 0.7855, 0.7368, 0.8106, 0.8238, 0.7623, 0.8091, 0.7855, 0.8069, 0.7665, 0.6464, 0.4895, 0.6676, 0.4956, 0.6562, 0.5161, 0.4609, 0.4111, 0.4222, 0.4075, 0.4577, 0.3616, 0.4476, 0.4301, 0.4222, 0.4075, 0.4609, 0.4111, 0.5211, 0.1303, 0.5535, 0.1478, 0.5017, 0.1931, 0.5535, 0.1478, 0.5211, 0.1303, 0.5729, 0.1094, 0.3589, 0.5227, 0.36, 0.4865, 0.3764, 0.5081, 0.3824, 0.4774, 0.3764, 0.5081, 0.36, 0.4865, 0.6422, 0.9243, 0.6639, 0.9161, 0.6547, 0.9372, 0.5459, 0.8856, 0.6639, 0.9161, 0.6422, 0.9243, 0.5341, 0.6043, 0.5157, 0.615, 0.5201, 0.5493, 0.5341, 0.6043, 0.5285, 0.649, 0.5157, 0.615, 0.158, 0.5342, 0.1776, 0.5763, 0.1515, 0.5662, 0.158, 0.5342, 0.1515, 0.5662, 0.1316, 0.5363, 0.343, 0.6357, 0.3266, 0.5912, 0.3867, 0.6262, 0.4623, 0.6722, 0.343, 0.6357, 0.3867, 0.6262, 0.8685, 0.342, 0.8078, 0.3971, 0.8015, 0.354, 0.8015, 0.354, 0.8144, 0.2668, 0.8685, 0.342, 0.5746, 0.03946, 0.5494, 0.09032, 0.4775, 0.01151, 0.6515, 0.7853, 0.7046, 0.8206, 0.685, 0.8387, 0.7046, 0.8206, 0.7504, 0.8636, 0.685, 0.8387, 0.685, 0.8387, 0.7014, 0.8871, 0.6757, 0.8846, 0.6623, 0.4473, 0.6847, 0.4457, 0.6789, 0.4583, 0.6789, 0.4583, 0.6847, 0.4457, 0.6949, 0.4577, 0.6813, 0.4159, 0.7121, 0.4479, 0.6847, 0.4457, 0.6847, 0.4457, 0.7121, 0.4479, 0.6949, 0.4577, 0.6753, 0.773, 0.6729, 0.7339, 0.6934, 0.7451, 0.6729, 0.7339, 0.6873, 0.7079, 0.6934, 0.7451, 0.6873, 0.7079, 0.7104, 0.6911, 0.6934, 0.7451, 0.7104, 0.6911, 0.7141, 0.7416, 0.6934, 0.7451, 0.6422, 0.4967, 0.6464, 0.4895, 0.6562, 0.5161, 0.5975, 0.4665, 0.6464, 0.4895, 0.6422, 0.4967, 0.5996, 0.4736, 0.5996, 0.4736, 0.563, 0.495, 0.5975, 0.4665, 0.7311, 0.5318, 0.711, 0.583, 0.7034, 0.5513, 0.6976, 0.5575, 0.711, 0.583, 0.6773, 0.5869, 0.6585, 0.5565, 0.6976, 0.5575, 0.6773, 0.5869, 0.6585, 0.5565, 0.6562, 0.5161, 0.6967, 0.5477, 0.6562, 0.5161, 0.6676, 0.4956, 0.6967, 0.5477, 0.6676, 0.4956, 0.7021, 0.5385, 0.6967, 0.5477, 0.7021, 0.5385, 0.7311, 0.5318, 0.7034, 0.5513, 0.7034, 0.5513, 0.6967, 0.5477, 0.7021, 0.5385, 0.6676, 0.4956, 0.6949, 0.4577, 0.7021, 0.5385, 0.6949, 0.4577, 0.7311, 0.5318, 0.7021, 0.5385, 0.6967, 0.5477, 0.6976, 0.5575, 0.6585, 0.5565, 0.6976, 0.5575, 0.7034, 0.5513, 0.711, 0.583, 0.2667, 0.587, 0.274, 0.5822, 0.29, 0.6186, 0.2667, 0.587, 0.2551, 0.5404, 0.2637, 0.5414, 0.274, 0.5822, 0.2456, 0.4799, 0.2515, 0.4835, 0.2637, 0.5414, 0.2551, 0.5404, 0.2588, 0.4527, 0.2515, 0.4835, 0.2456, 0.4799, 0.5924, 0.6614, 0.6172, 0.6655, 0.6211, 0.6982, 0.685, 0.6794, 0.6335, 0.7023, 0.6172, 0.6655, 0.6172, 0.6655, 0.6335, 0.7023, 0.6211, 0.6982, 0.6873, 0.7079, 0.6335, 0.7023, 0.685, 0.6794, 0.6184, 0.7064, 0.6335, 0.7023, 0.5949, 0.7424, 0.5949, 0.7424, 0.6335, 0.7023, 0.6873, 0.7079, 0.5949, 0.7424, 0.5714, 0.6916, 0.6184, 0.7064, 0.5924, 0.6614, 0.6211, 0.6982, 0.5714, 0.6916, 0.5714, 0.6916, 0.6211, 0.6982, 0.6184, 0.7064, 0.5714, 0.6406, 0.5393, 0.6713, 0.5299, 0.655, 0.5393, 0.6713, 0.4623, 0.6722, 0.5299, 0.655, 0.467, 0.6453, 0.5299, 0.655, 0.4623, 0.6722, 0.4487, 0.6467, 0.467, 0.6453, 0.4623, 0.6722])
me_untitled_001.materials.append(mat_lambert1_001)
me_untitled_001.use_remesh_preserve_volume = False
me_untitled_001.use_remesh_preserve_attributes = False
me_untitled_001.use_mirror_vertex_groups = False
me_untitled_001.update()
me_untitled_001.normals_split_custom_set([tuple(v) for v in zip(*[iter([-0.2055, -0.7954, -0.5701, -0.02626, -0.9873, -0.1568, -0.00577, -0.5711, -0.8208, 0.2719, 0.7882, -0.5521, 0.3107, 0.5943, -0.7418, 0.2261, -0.002204, -0.9741, -0.02626, -0.9873, -0.1568, 0.03851, -0.9698, -0.241, -0.09725, -0.9842, -0.1479, 0.3112, -0.608, -0.7304, -0.00577, -0.5711, -0.8208, -0.02626, -0.9873, -0.1568, -0.9013, -0.3652, -0.2329, -0.7924, -0.2859, -0.5389, -0.8488, -0.05398, -0.526, 0.7199, 0.2529, -0.6463, 0.6775, 0.3886, -0.6245, 0.5834, 0.3768, -0.7195, 0.6775, 0.3886, -0.6245, 0.5057, 0.6785, -0.5328, 0.5834, 0.3768, -0.7195, 0.8292, 0.3127, -0.4632, 0.7141, 0.3028, -0.6311, 0.7164, 0.3485, -0.6044, 0.7199, 0.2529, -0.6463, 0.7164, 0.3485, -0.6044, 0.7141, 0.3028, -0.6311, -0.6731, -0.655, -0.3433, -0.9444, -0.3163, -0.08942, -0.7917, -0.5361, -0.293, -0.9576, 0.1533, -0.244, -0.7962, -0.3319, -0.5058, -0.7917, -0.5361, -0.293, 0.7199, 0.2529, -0.6463, 0.7377, 0.667, 0.1047, 0.5535, 0.8307, 0.06068, -0.9089, 0.4089, 0.08164, -0.9927, -0.1178, -0.02483, -0.9753, -0.1827, 0.1245, 0.0339, 0.9625, 0.2691, 0.237, 0.802, 0.5484, 0.03118, 0.9554, 0.2938, -0.1167, 0.9692, 0.2169, 0.3525, 0.8887, 0.2933, 0.0339, 0.9625, 0.2691, 0.3609, -0.932, 0.0342, -0.1415, -0.9869, -0.07748, -0.202, -0.9774, -0.06303, 0.7725, -0.2476, 0.5847, 0.7813, 0.4259, 0.4563, 0.9255, -0.08714, 0.3687, 0.5145, -0.717, 0.4702, -0.2758, -0.2179, 0.9362, -0.3856, -0.8614, 0.3306, -0.8749, 0.4076, 0.2616, -0.7935, 0.6012, -0.09507, -0.9078, 0.02632, -0.4185, -0.9927, -0.1178, -0.02483, -0.9328, -0.346, 0.1004, -0.9078, 0.02632, -0.4185, 0.5251, -0.1951, 0.8284, 0.4427, 0.3649, 0.819, -0.2758, -0.2179, 0.9362, 0.855, -0.4336, 0.2847, 0.7725, -0.2476, 0.5847, 0.9255, -0.08714, 0.3687, -0.6236, 0.7344, 0.2679, -0.7887, 0.6055, 0.1064, -0.7801, 0.6, 0.1776, -0.8304, -0.0339, 0.5561, -0.8293, -0.2126, 0.5168, -0.579, -0.1373, 0.8037, -0.6044, -0.7917, 0.08876, -0.3751, -0.9268, -0.019, -0.7774, -0.6272, 0.04771, 0.6728, 0.7375, 0.05792, 0.7843, 0.5957, -0.1732, 0.6162, 0.7277, 0.3011, 0.237, 0.802, 0.5484, 0.1225, 0.7914, 0.5989, 0.03118, 0.9554, 0.2938, 0.8458, 0.5314, -0.04708, 0.9361, 0.04356, -0.3491, 0.9313, 0.09277, -0.3524, 0.9252, -0.01525, -0.3791, 0.7838, -0.5325, -0.3195, 0.7286, -0.2591, -0.634, 0.6291, -0.2204, -0.7455, 0.4897, -0.6171, -0.6159, 0.735, -0.2961, -0.61, 0.1937, 0.6572, 0.7284, 0.2697, 0.7104, 0.6501, 0.3401, 0.621, 0.7061, 0.1973, 0.7333, 0.6506, 0.01047, 0.9869, 0.161, -0.5581, 0.7126, 0.4252, 0.0482, 0.1734, -0.9837, -0.337, 0.4102, -0.8474, 0.2046, 0.6409, -0.7399, 0.8292, 0.3127, -0.4632, 0.5528, 0.2573, -0.7926, 0.4902, -0.01711, -0.8715, 0.2086, 0.5108, -0.834, 0.4363, 0.5847, -0.684, 0.4117, -0.2082, -0.8872, -0.1259, 0.05702, -0.9904, -0.1671, 0.1302, -0.9773, -0.1147, 0.443, -0.8892, 0.3626, 0.7003, -0.6149, 0.2719, 0.7882, -0.5521, 0.2252, 0.782, -0.5811, 0.9361, 0.04356, -0.3491, 0.7992, 0.5951, -0.08406, 0.976, -0.1991, 0.08816, 0.4897, -0.6171, -0.6159, 0.9133, -0.3718, -0.1661, 0.2218, -0.9746, 0.02969, 0.2704, 0.5721, 0.7743, 0.4405, 0.4837, 0.7563, 0.43, 0.8554, 0.2889, 0.7332, 0.4774, 0.4843, 0.7813, 0.4259, 0.4563, 0.4394, 0.7261, 0.5289, 0.6728, 0.7375, 0.05792, 0.6162, 0.7277, 0.3011, 0.7111, 0.6806, 0.1764, 0.9463, 0.3138, 0.0783, 0.6853, 0.4225, -0.5932, 0.7924, 0.6064, 0.06587, -0.09725, -0.9842, -0.1479, 0.03851, -0.9698, -0.241, -0.7809, -0.6245, -0.01545, -0.8488, -0.05398, -0.526, -0.5092, -0.4515, -0.7327, -0.7809, -0.6245, -0.01545, -0.2125, 0.7399, -0.6383, -0.4629, 0.4711, -0.7508, -0.3785, 0.8211, -0.4272, -0.7134, 0.5868, -0.383, -0.2545, 0.9115, -0.3231, -0.7816, 0.6153, -0.1026, 0.05665, -0.9795, 0.1936, -0.2438, -0.9492, 0.199, 0.2218, -0.9746, 0.02969, 0.9262, -0.3761, -0.02772, 0.3737, -0.8684, 0.3258, 0.834, -0.4883, 0.257, 0.1863, -0.9739, -0.1295, 0.3609, -0.932, 0.0342, -0.202, -0.9774, -0.06303, 0.3626, 0.7003, -0.6149, 0.2252, 0.782, -0.5811, -0.2022, 0.2387, -0.9498, 0.5184, 0.3067, -0.7983, 0.2376, 0.5724, -0.7848, 0.3107, 0.5943, -0.7418, -0.7917, -0.5361, -0.293, -0.968, -0.07704, 0.2389, -0.9576, 0.1533, -0.244, -0.968, -0.07704, 0.2389, -0.986, 0.02205, 0.1656, -0.9576, 0.1533, -0.244, 0.04574, 0.4956, -0.8674, 0.5057, 0.6785, -0.5328, 0.6853, 0.4225, -0.5932, 0.4363, 0.5847, -0.684, 0.2171, 0.7744, -0.5943, 0.2376, 0.5724, -0.7848, -0.3751, -0.9268, -0.019, -0.1939, -0.9733, 0.1231, -0.5606, -0.6973, 0.4465, -0.6633, -0.4801, 0.574, -0.718, -0.5569, 0.4176, -0.5738, -0.6505, 0.4976, -0.5606, -0.6973, 0.4465, -0.1939, -0.9733, 0.1231, -0.5579, -0.7419, 0.372, 0.2261, -0.002204, -0.9741, 0.3107, 0.5943, -0.7418, 0.2754, 0.04546, -0.9603, 0.3112, -0.608, -0.7304, -0.07691, -0.1777, -0.9811, -0.00577, -0.5711, -0.8208, 0.7377, 0.667, 0.1047, -0.1337, 0.9435, 0.3031, 0.1677, 0.8443, 0.509, 0.2177, 0.5597, -0.7996, -0.1448, 0.67, -0.7281, 0.1657, 0.7251, -0.6684, -0.2055, -0.7954, -0.5701, 0.308, -0.9022, -0.302, -0.02626, -0.9873, -0.1568, 0.7269, 0.3416, -0.5958, 0.4363, 0.5847, -0.684, 0.2376, 0.5724, -0.7848, 0.7838, -0.5325, -0.3195, 0.9252, -0.01525, -0.3791, 0.735, -0.2961, -0.61, -0.3548, -0.1972, 0.9139, -0.8293, -0.2126, 0.5168, -0.8304, -0.0339, 0.5561, -0.1939, -0.9733, 0.1231, 0.04522, -0.9479, -0.3153, 0.0906, -0.995, 0.04252, -0.563, 0.3436, -0.7517, -0.8365, 0.5185, -0.1774, -0.5357, 0.8119, -0.2319, 0.2684, 0.7508, 0.6035, 0.1225, 0.7914, 0.5989, 0.237, 0.802, 0.5484, 0.5524, 0.517, 0.6539, 0.5448, 0.5355, 0.6452, 0.6162, 0.7277, 0.3011, -0.09877, -0.9858, -0.1355, -0.3536, -0.9353, 0.01344, 0.03665, -0.997, 0.06844, 0.1937, 0.6572, 0.7284, 0.1929, 0.6537, 0.7317, 0.2697, 0.7104, 0.6501, -0.5467, 0.1091, 0.8302, -0.3548, -0.1972, 0.9139, -0.1298, -0.1344, 0.9824, -0.2022, 0.2387, -0.9498, -0.1592, 0.6241, -0.765, -0.4934, 0.4174, -0.7631, -0.1592, 0.6241, -0.765, -0.4505, 0.5849, -0.6744, -0.4629, 0.4711, -0.7508, 0.2376, 0.5724, -0.7848, 0.6853, 0.4225, -0.5932, 0.7269, 0.3416, -0.5958, 0.9313, 0.09277, -0.3524, 0.6853, 0.4225, -0.5932, 0.9463, 0.3138, 0.0783, -0.06729, -0.6975, 0.7134, 0.09464, -0.873, 0.4784, 0.006052, -0.2112, 0.9774, -0.09877, -0.9858, -0.1355, 0.03665, -0.997, 0.06844, 0.0906, -0.995, 0.04252, -0.9078, 0.02632, -0.4185, -0.7935, 0.6012, -0.09507, -0.8649, 0.3208, -0.3861, -0.9753, -0.1827, 0.1245, -0.9927, -0.1178, -0.02483, -0.9078, 0.02632, -0.4185, 0.9262, -0.3761, -0.02772, 0.5932, -0.8008, -0.08301, 0.3737, -0.8684, 0.3258, 0.7725, -0.2476, 0.5847, 0.8678, 0.084, 0.4898, 0.7813, 0.4259, 0.4563, 0.3737, -0.8684, 0.3258, 0.4509, -0.737, 0.5035, 0.2347, -0.8087, 0.5394, 0.855, -0.4336, 0.2847, 0.4928, -0.8691, 0.0411, 0.7367, -0.6056, 0.3009, -0.05414, 0.687, 0.7247, -0.2519, 0.6942, 0.6743, -0.3252, 0.6801, 0.657, -0.5651, 0.7314, 0.3817, -0.2519, 0.6942, 0.6743, -0.663, 0.4863, 0.5691, -0.6731, -0.655, -0.3433, -0.6703, -0.6418, -0.3726, -0.9444, -0.3163, -0.08942, -0.1298, -0.1344, 0.9824, -0.3548, -0.1972, 0.9139, 0.03317, -0.3418, 0.9392, 0.1929, 0.6537, 0.7317, 0.2704, 0.5721, 0.7743, 0.2684, 0.7508, 0.6035, -0.6987, -0.6996, 0.1495, -0.5221, -0.7985, 0.2998, -0.3165, -0.844, 0.4329, 0.03851, -0.9698, -0.241, 0.5851, -0.8084, 0.06474, -0.04264, -0.98, -0.1942, -0.5092, -0.4515, -0.7327, -0.709, 0.005843, -0.7052, -0.07691, -0.1777, -0.9811, -0.07691, -0.1777, -0.9811, -0.7414, -0.1146, -0.6612, -0.6207, 0.1682, -0.7658, 0.6775, 0.3886, -0.6245, 0.9063, 0.3881, -0.1673, 0.7908, 0.3919, -0.4701, 0.6853, 0.4225, -0.5932, 0.6532, 0.713, -0.2549, 0.7924, 0.6064, 0.06587, 0.5851, -0.8084, 0.06474, 0.05328, -0.8042, 0.592, -0.04264, -0.98, -0.1942, -0.1463, 0.9872, 0.06337, -0.1972, 0.9775, 0.07441, -0.2987, 0.9536, 0.03901, -0.7935, 0.6012, -0.09507, -0.9247, 0.3537, -0.1408, -0.8649, 0.3208, -0.3861, 0.2704, 0.5721, 0.7743, 0.3373, -0.1224, 0.9334, 0.03317, -0.3418, 0.9392, 0.4405, 0.4837, 0.7563, 0.2704, 0.5721, 0.7743, 0.06981, -0.03868, 0.9968, -0.3488, 0.6397, -0.685, -0.2545, 0.9115, -0.3231, -0.7134, 0.5868, -0.383, -0.1463, 0.9872, 0.06337, -0.2, 0.9315, -0.3037, -0.3044, 0.8967, 0.3214, 0.258, -0.9595, -0.1135, 0.2218, -0.9746, 0.02969, -0.2438, -0.9492, 0.199, -0.02626, -0.9873, -0.1568, 0.258, -0.9595, -0.1135, -0.2438, -0.9492, 0.199, 0.9291, 0.249, -0.2733, 0.6291, -0.2204, -0.7455, 0.8316, 0.2764, -0.4817, 0.834, -0.4883, 0.257, 0.9133, -0.3718, -0.1661, 0.9262, -0.3761, -0.02772, -0.06729, -0.6975, 0.7134, -0.1255, -0.05841, 0.9904, -0.5749, -0.09715, 0.8125, 0.006052, -0.2112, 0.9774, -0.1255, -0.05841, 0.9904, -0.06729, -0.6975, 0.7134, 0.2171, 0.7744, -0.5943, 0.3107, 0.5943, -0.7418, 0.2376, 0.5724, -0.7848, 0.3107, 0.5943, -0.7418, -0.1147, 0.443, -0.8892, 0.2754, 0.04546, -0.9603, -0.5579, -0.7419, 0.372, -0.32, -0.941, 0.1099, -0.6704, -0.6932, 0.2645, -0.8304, -0.0339, 0.5561, -0.5749, -0.09715, 0.8125, -0.3548, -0.1972, 0.9139, 0.7377, 0.667, 0.1047, 0.1677, 0.8443, 0.509, 0.5535, 0.8307, 0.06068, 0.4176, 0.9086, 0.003176, 0.505, 0.86, 0.07334, 0.2216, 0.9392, 0.2624, -0.5579, -0.7419, 0.372, -0.718, -0.5569, 0.4176, -0.6633, -0.4801, 0.574, -0.5579, -0.7419, 0.372, -0.6704, -0.6932, 0.2645, -0.718, -0.5569, 0.4176, -0.2545, 0.9115, -0.3231, -0.4505, 0.5849, -0.6744, -0.1592, 0.6241, -0.765, -0.1592, 0.6241, -0.765, 0.08673, 0.7547, -0.6504, -0.03812, 0.8499, -0.5255, -0.9927, -0.1178, -0.02483, -0.9966, 0.06571, -0.0495, -0.9282, 0.04461, 0.3694, -0.6633, -0.4801, 0.574, -0.5606, -0.6973, 0.4465, -0.5579, -0.7419, 0.372, 0.1973, 0.7333, 0.6506, -0.5581, 0.7126, 0.4252, -0.2519, 0.6942, 0.6743, -0.2519, 0.6942, 0.6743, -0.5581, 0.7126, 0.4252, -0.663, 0.4863, 0.5691, 0.03851, -0.9698, -0.241, -0.04264, -0.98, -0.1942, -0.5894, -0.7254, -0.3554, 0.03851, -0.9698, -0.241, -0.5894, -0.7254, -0.3554, -0.7809, -0.6245, -0.01545, 0.6775, 0.3886, -0.6245, 0.7199, 0.2529, -0.6463, 0.5535, 0.8307, 0.06068, 0.9063, 0.3881, -0.1673, 0.6854, 0.7118, 0.1535, 0.743, 0.66, 0.1115, -0.4178, 0.873, 0.2515, -0.5581, 0.7126, 0.4252, 0.01047, 0.9869, 0.161, -0.1463, 0.9872, 0.06337, -0.3044, 0.8967, 0.3214, -0.1972, 0.9775, 0.07441, -0.7756, -0.04807, -0.6293, -0.3648, 0.5883, -0.7216, -0.6207, 0.1682, -0.7658, -0.6207, 0.1682, -0.7658, 0.2719, 0.7882, -0.5521, 0.2261, -0.002204, -0.9741, 0.3525, 0.8887, 0.2933, -0.1167, 0.9692, 0.2169, 0.01047, 0.9869, 0.161, -0.332, 0.9272, 0.1732, -0.2352, 0.968, -0.08701, -0.1972, 0.9775, 0.07441, 0.9133, -0.3718, -0.1661, 0.9291, 0.249, -0.2733, 0.9262, -0.3761, -0.02772, 0.9262, -0.3761, -0.02772, 0.9361, 0.04356, -0.3491, 0.5932, -0.8008, -0.08301, 0.1973, 0.7333, 0.6506, 0.3525, 0.8887, 0.2933, 0.01047, 0.9869, 0.161, 0.1937, 0.6572, 0.7284, 0.3401, 0.621, 0.7061, 0.1973, 0.7333, 0.6506, -0.9646, -0.02501, -0.2626, -0.7417, -0.2681, -0.6148, -0.7924, -0.2859, -0.5389, -0.7756, -0.04807, -0.6293, -0.7417, -0.2681, -0.6148, -0.9646, -0.02501, -0.2626, 0.9361, 0.04356, -0.3491, 0.9262, -0.3761, -0.02772, 0.8416, 0.3212, -0.4341, 0.9361, 0.04356, -0.3491, 0.8416, 0.3212, -0.4341, 0.9313, 0.09277, -0.3524, 0.7199, 0.2529, -0.6463, 0.6435, 0.2344, -0.7287, 0.7377, 0.667, 0.1047, 0.1657, 0.7251, -0.6684, 0.1423, 0.9497, -0.2789, 0.2787, 0.6159, -0.7369, -0.986, 0.02205, 0.1656, -0.9432, 0.3231, -0.07764, -0.9576, 0.1533, -0.244, -0.9432, 0.3231, -0.07764, -0.9963, -0.002467, -0.08617, -0.9247, 0.3537, -0.1408, 0.9361, 0.04356, -0.3491, 0.8458, 0.5314, -0.04708, 0.7992, 0.5951, -0.08406, 0.7992, 0.5951, -0.08406, 0.8458, 0.5314, -0.04708, 0.8589, 0.5094, -0.05211, -0.5017, -0.5224, -0.6895, -0.2055, -0.7954, -0.5701, -0.00577, -0.5711, -0.8208, 0.4117, -0.2082, -0.8872, -0.1259, 0.05702, -0.9904, 0.2086, 0.5108, -0.834, -0.7887, 0.6055, 0.1064, -0.6713, 0.6903, 0.2699, -0.5793, 0.7964, 0.1737, -0.2, 0.9315, -0.3037, -0.7327, 0.5162, -0.4434, -0.8048, 0.5563, 0.2069, -0.3044, 0.8967, 0.3214, 0.2704, 0.5721, 0.7743, 0.03317, -0.3418, 0.9392, 0.06981, -0.03868, 0.9968, 0.006052, -0.2112, 0.9774, 0.03317, -0.3418, 0.9392, -0.3548, -0.1972, 0.9139, 0.6162, 0.7277, 0.3011, 0.7843, 0.5957, -0.1732, 0.4176, 0.9086, 0.003176, 0.4176, 0.9086, 0.003176, 0.2216, 0.9392, 0.2624, 0.2004, 0.9505, 0.2373, -0.9927, -0.1178, -0.02483, -0.9684, -0.2372, 0.07729, -0.9597, -0.2695, 0.07933, -0.9684, -0.2372, 0.07729, -0.9927, -0.1178, -0.02483, -0.9282, 0.04461, 0.3694, 0.4117, -0.2082, -0.8872, -0.2055, -0.7954, -0.5701, -0.1259, 0.05702, -0.9904, 0.4117, -0.2082, -0.8872, 0.308, -0.9022, -0.302, -0.2055, -0.7954, -0.5701, 0.6162, 0.7277, 0.3011, 0.4176, 0.9086, 0.003176, 0.2004, 0.9505, 0.2373, 0.5524, 0.517, 0.6539, 0.5186, 0.7584, 0.3948, 0.1849, 0.6892, 0.7006, -0.9684, -0.2372, 0.07729, -0.8848, -0.4573, -0.08933, -0.9597, -0.2695, 0.07933, -0.718, -0.5569, 0.4176, -0.579, -0.1373, 0.8037, -0.5738, -0.6505, 0.4976, 0.5251, -0.1951, 0.8284, 0.9874, -0.1224, 0.09999, 0.4427, 0.3649, 0.819, 0.3746, 0.8601, 0.3462, 0.43, 0.8554, 0.2889, 0.3617, 0.7548, 0.5472, -0.8146, -0.3043, 0.4938, -0.579, -0.1373, 0.8037, -0.6445, 0.1912, 0.7403, -0.6236, 0.7344, 0.2679, -0.5149, 0.6892, 0.5098, -0.663, 0.4863, 0.5691, 0.8416, 0.3212, -0.4341, 0.8316, 0.2764, -0.4817, 0.8028, 0.05976, -0.5932, 0.9252, -0.01525, -0.3791, 0.7269, 0.3416, -0.5958, 0.8316, 0.2764, -0.4817, 0.7404, -0.6704, 0.04924, 0.9874, -0.1224, 0.09999, 0.5145, -0.717, 0.4702, 0.2162, -0.9647, -0.1504, 0.5145, -0.717, 0.4702, -0.3856, -0.8614, 0.3306, -0.07691, -0.1777, -0.9811, -0.1671, 0.1302, -0.9773, -0.00577, -0.5711, -0.8208, -0.00577, -0.5711, -0.8208, -0.1671, 0.1302, -0.9773, -0.5017, -0.5224, -0.6895, -0.6044, -0.7917, 0.08876, -0.7774, -0.6272, 0.04771, -0.9966, 0.06571, -0.0495, -0.6987, -0.6996, 0.1495, -0.9444, -0.3163, -0.08942, -0.6703, -0.6418, -0.3726, -0.8304, -0.0339, 0.5561, -0.579, -0.1373, 0.8037, -0.718, -0.5569, 0.4176, -0.9506, -0.1617, 0.265, -0.8304, -0.0339, 0.5561, -0.718, -0.5569, 0.4176, -0.2665, 0.9625, 0.05042, -0.3785, 0.8211, -0.4272, -0.3511, 0.9324, 0.08624, -0.2665, 0.9625, 0.05042, 0.05098, 0.9875, 0.1494, 0.1677, 0.8443, 0.509, 0.4811, 0.5532, 0.6801, 0.6162, 0.7277, 0.3011, 0.5448, 0.5355, 0.6452, 0.8678, 0.084, 0.4898, 0.7111, 0.6806, 0.1764, 0.7813, 0.4259, 0.4563, -0.5149, 0.6892, 0.5098, -0.6236, 0.7344, 0.2679, -0.9591, 0.2772, 0.05723, -0.8146, -0.3043, 0.4938, -0.6445, 0.1912, 0.7403, -0.9591, 0.2772, 0.05723, 0.8316, 0.2764, -0.4817, 0.7269, 0.3416, -0.5958, 0.8028, 0.05976, -0.5932, 0.8028, 0.05976, -0.5932, 0.7269, 0.3416, -0.5958, 0.6853, 0.4225, -0.5932, 0.1937, 0.6572, 0.7284, -0.05414, 0.687, 0.7247, 0.1929, 0.6537, 0.7317, -0.1298, -0.1344, 0.9824, 0.03317, -0.3418, 0.9392, 0.3373, -0.1224, 0.9334, 0.505, 0.86, 0.07334, 0.6854, 0.7118, 0.1535, 0.5535, 0.8307, 0.06068, 0.1677, 0.8443, 0.509, 0.505, 0.86, 0.07334, 0.5535, 0.8307, 0.06068, 0.7838, -0.5325, -0.3195, 0.735, -0.2961, -0.61, 0.258, -0.9595, -0.1135, 0.308, -0.9022, -0.302, 0.258, -0.9595, -0.1135, -0.02626, -0.9873, -0.1568, 0.1937, 0.6572, 0.7284, 0.1973, 0.7333, 0.6506, -0.2519, 0.6942, 0.6743, -0.2519, 0.6942, 0.6743, -0.05414, 0.687, 0.7247, 0.1937, 0.6572, 0.7284, -0.7809, -0.6245, -0.01545, -0.5894, -0.7254, -0.3554, -0.9013, -0.3652, -0.2329, -0.8488, -0.05398, -0.526, -0.7809, -0.6245, -0.01545, -0.9013, -0.3652, -0.2329, -0.3488, 0.6397, -0.685, -0.3785, 0.8211, -0.4272, -0.4629, 0.4711, -0.7508, -0.3785, 0.8211, -0.4272, -0.3488, 0.6397, -0.685, -0.2, 0.9315, -0.3037, 0.7699, 0.6373, 0.03407, 0.7924, 0.6064, 0.06587, 0.743, 0.66, 0.1115, 0.8458, 0.5314, -0.04708, 0.7924, 0.6064, 0.06587, 0.8589, 0.5094, -0.05211, 0.7269, 0.3416, -0.5958, 0.9252, -0.01525, -0.3791, 0.4363, 0.5847, -0.684, 0.7286, -0.2591, -0.634, 0.4363, 0.5847, -0.684, 0.9252, -0.01525, -0.3791, 0.7404, -0.6704, 0.04924, 0.855, -0.4336, 0.2847, 0.9343, 0.04706, 0.3533, 0.4928, -0.8691, 0.0411, 0.855, -0.4336, 0.2847, 0.3609, -0.932, 0.0342, 0.8678, 0.084, 0.4898, 0.7992, 0.5951, -0.08406, 0.7111, 0.6806, 0.1764, 0.7111, 0.6806, 0.1764, 0.7992, 0.5951, -0.08406, 0.7069, 0.7064, -0.03631, -0.3488, 0.6397, -0.685, -0.7327, 0.5162, -0.4434, -0.2, 0.9315, -0.3037, -0.4191, -0.5758, 0.702, 0.006052, -0.2112, 0.9774, 0.09464, -0.873, 0.4784, -0.3536, -0.9353, 0.01344, -0.4191, -0.5758, 0.702, 0.09464, -0.873, 0.4784, 0.1225, 0.7914, 0.5989, 0.5186, 0.7584, 0.3948, 0.04773, 0.9164, 0.3974, 0.03118, 0.9554, 0.2938, 0.1225, 0.7914, 0.5989, 0.04773, 0.9164, 0.3974, -0.3856, -0.8614, 0.3306, -0.2758, -0.2179, 0.9362, -0.4191, -0.5758, 0.702, -0.3856, -0.8614, 0.3306, -0.4191, -0.5758, 0.702, -0.3536, -0.9353, 0.01344, -0.6703, -0.6418, -0.3726, -0.04264, -0.98, -0.1942, -0.3992, -0.8253, 0.3994, -0.5894, -0.7254, -0.3554, -0.04264, -0.98, -0.1942, -0.6703, -0.6418, -0.3726, 0.3363, -0.8117, 0.4775, 0.05665, -0.9795, 0.1936, 0.2218, -0.9746, 0.02969, 0.6853, 0.4225, -0.5932, 0.2376, 0.5724, -0.7848, 0.04574, 0.4956, -0.8674, 0.5528, 0.2573, -0.7926, 0.2376, 0.5724, -0.7848, 0.5184, 0.3067, -0.7983, 0.03317, -0.3418, 0.9392, 0.006052, -0.2112, 0.9774, -0.0341, -0.03646, 0.9988, -0.0341, -0.03646, 0.9988, 0.006052, -0.2112, 0.9774, -0.4191, -0.5758, 0.702, -0.9089, 0.4089, 0.08164, -0.9966, 0.06571, -0.0495, -0.9927, -0.1178, -0.02483, -0.8244, 0.1612, 0.5426, -0.9753, -0.1827, 0.1245, -0.968, -0.07704, 0.2389, 0.4811, 0.5532, 0.6801, 0.5448, 0.5355, 0.6452, 0.7813, 0.4259, 0.4563, 0.4394, 0.7261, 0.5289, 0.7813, 0.4259, 0.4563, 0.5448, 0.5355, 0.6452, 0.4427, 0.3649, 0.819, -0.0341, -0.03646, 0.9988, -0.2758, -0.2179, 0.9362, -0.4191, -0.5758, 0.702, -0.2758, -0.2179, 0.9362, -0.0341, -0.03646, 0.9988, -0.9673, 0.1179, 0.2244, -0.8244, 0.1612, 0.5426, -0.9444, -0.3163, -0.08942, -0.6987, -0.6996, 0.1495, -0.9673, 0.1179, 0.2244, -0.9444, -0.3163, -0.08942, 0.1849, 0.6892, 0.7006, 0.2684, 0.7508, 0.6035, 0.5524, 0.517, 0.6539, 0.5448, 0.5355, 0.6452, 0.5524, 0.517, 0.6539, 0.4394, 0.7261, 0.5289, 0.9291, 0.249, -0.2733, 0.8416, 0.3212, -0.4341, 0.9262, -0.3761, -0.02772, 0.9291, 0.249, -0.2733, 0.8316, 0.2764, -0.4817, 0.8416, 0.3212, -0.4341, 0.2147, 0.207, -0.9545, 0.5184, 0.3067, -0.7983, 0.3626, 0.7003, -0.6149, -0.1167, 0.9692, 0.2169, 0.03574, 0.9079, 0.4177, -0.2987, 0.9536, 0.03901, 0.1677, 0.8443, 0.509, 0.05098, 0.9875, 0.1494, 0.03574, 0.9079, 0.4177, 0.735, -0.2961, -0.61, 0.4897, -0.6171, -0.6159, 0.258, -0.9595, -0.1135, 0.258, -0.9595, -0.1135, 0.4897, -0.6171, -0.6159, 0.2218, -0.9746, 0.02969, 0.7992, 0.5951, -0.08406, 0.8678, 0.084, 0.4898, 0.976, -0.1991, 0.08816, 0.5932, -0.8008, -0.08301, 0.4509, -0.737, 0.5035, 0.3737, -0.8684, 0.3258, -0.01926, 0.8801, 0.4744, 0.2216, 0.9392, 0.2624, 0.03574, 0.9079, 0.4177, -0.1167, 0.9692, 0.2169, -0.01926, 0.8801, 0.4744, 0.03574, 0.9079, 0.4177, 0.9313, 0.09277, -0.3524, 0.8028, 0.05976, -0.5932, 0.6853, 0.4225, -0.5932, 0.8416, 0.3212, -0.4341, 0.8028, 0.05976, -0.5932, 0.9313, 0.09277, -0.3524, -0.4629, 0.4711, -0.7508, -0.2125, 0.7399, -0.6383, -0.1448, 0.67, -0.7281, -0.4126, 0.5204, -0.7476, -0.1592, 0.6241, -0.765, -0.4629, 0.4711, -0.7508, -0.9963, -0.002467, -0.08617, -0.9432, 0.3231, -0.07764, -0.986, 0.02205, 0.1656, -0.9753, -0.1827, 0.1245, -0.9078, 0.02632, -0.4185, -0.9969, 0.004977, -0.07821, 0.9133, -0.3718, -0.1661, 0.834, -0.4883, 0.257, 0.2218, -0.9746, 0.02969, 0.834, -0.4883, 0.257, 0.3363, -0.8117, 0.4775, 0.2218, -0.9746, 0.02969, -0.2529, 0.8737, 0.4156, 0.1677, 0.8443, 0.509, -0.1337, 0.9435, 0.3031, 0.1676, 0.9648, -0.2026, -0.1337, 0.9435, 0.3031, 0.1423, 0.9497, -0.2789, 0.5184, 0.3067, -0.7983, 0.4902, -0.01711, -0.8715, 0.5528, 0.2573, -0.7926, 0.4902, -0.01711, -0.8715, 0.5184, 0.3067, -0.7983, 0.2147, 0.207, -0.9545, 0.855, -0.4336, 0.2847, 0.7367, -0.6056, 0.3009, 0.7725, -0.2476, 0.5847, 0.7725, -0.2476, 0.5847, 0.2347, -0.8087, 0.5394, 0.4509, -0.737, 0.5035, -0.1337, 0.9435, 0.3031, 0.1676, 0.9648, -0.2026, -0.2529, 0.8737, 0.4156, 0.1657, 0.7251, -0.6684, -0.1448, 0.67, -0.7281, -0.2125, 0.7399, -0.6383, -0.2545, 0.9115, -0.3231, -0.1592, 0.6241, -0.765, -0.03812, 0.8499, -0.5255, 0.006052, -0.2112, 0.9774, -0.3548, -0.1972, 0.9139, -0.1255, -0.05841, 0.9904, -0.1255, -0.05841, 0.9904, -0.3548, -0.1972, 0.9139, -0.5749, -0.09715, 0.8125, -0.7962, -0.3319, -0.5058, -0.9576, 0.1533, -0.244, -0.9813, 0.1064, -0.1605, -0.9813, 0.1064, -0.1605, -0.9576, 0.1533, -0.244, -0.9432, 0.3231, -0.07764, -0.1592, 0.6241, -0.765, -0.4126, 0.5204, -0.7476, -0.4934, 0.4174, -0.7631, -0.663, 0.4863, 0.5691, -0.6445, 0.1912, 0.7403, -0.579, -0.1373, 0.8037, -0.579, -0.1373, 0.8037, -0.8293, -0.2126, 0.5168, -0.663, 0.4863, 0.5691, 0.2216, 0.9392, 0.2624, 0.505, 0.86, 0.07334, 0.1677, 0.8443, 0.509, 0.03574, 0.9079, 0.4177, 0.2216, 0.9392, 0.2624, 0.1677, 0.8443, 0.509, -0.6987, -0.6996, 0.1495, -0.3165, -0.844, 0.4329, -0.6044, -0.7917, 0.08876, -0.6044, -0.7917, 0.08876, -0.9673, 0.1179, 0.2244, -0.6987, -0.6996, 0.1495, 0.4427, 0.3649, 0.819, 0.8747, 0.4798, 0.06819, 0.4356, 0.8222, 0.3665, 0.9874, -0.1224, 0.09999, 0.7404, -0.6704, 0.04924, 0.9343, 0.04706, 0.3533, -0.9646, -0.02501, -0.2626, -0.7962, -0.3319, -0.5058, -0.9813, 0.1064, -0.1605, -0.9813, 0.1064, -0.1605, -0.9432, 0.3231, -0.07764, -0.9646, -0.02501, -0.2626, 0.1118, 0.9678, -0.2255, -0.2529, 0.8737, 0.4156, 0.1676, 0.9648, -0.2026, -0.2125, 0.7399, -0.6383, -0.3785, 0.8211, -0.4272, -0.2665, 0.9625, 0.05042, 0.3107, 0.5943, -0.7418, 0.2171, 0.7744, -0.5943, 0.2086, 0.5108, -0.834, 0.4363, 0.5847, -0.684, 0.2086, 0.5108, -0.834, 0.2171, 0.7744, -0.5943, 0.6435, 0.2344, -0.7287, 0.7199, 0.2529, -0.6463, 0.7141, 0.3028, -0.6311, 0.2787, 0.6159, -0.7369, 0.2177, 0.5597, -0.7996, 0.1657, 0.7251, -0.6684, -0.9969, 0.004977, -0.07821, -0.9247, 0.3537, -0.1408, -0.9963, -0.002467, -0.08617, -0.986, 0.02205, 0.1656, -0.9969, 0.004977, -0.07821, -0.9963, -0.002467, -0.08617, -0.1671, 0.1302, -0.9773, 0.2754, 0.04546, -0.9603, -0.1147, 0.443, -0.8892, -0.1671, 0.1302, -0.9773, -0.07691, -0.1777, -0.9811, 0.2754, 0.04546, -0.9603, 0.4176, 0.9086, 0.003176, 0.7843, 0.5957, -0.1732, 0.505, 0.86, 0.07334, 0.743, 0.66, 0.1115, 0.7843, 0.5957, -0.1732, 0.6728, 0.7375, 0.05792, 0.08673, 0.7547, -0.6504, 0.2252, 0.782, -0.5811, 0.2719, 0.7882, -0.5521, 0.2719, 0.7882, -0.5521, -0.6207, 0.1682, -0.7658, 0.08673, 0.7547, -0.6504, -0.6713, 0.6903, 0.2699, -0.5581, 0.7126, 0.4252, -0.4178, 0.873, 0.2515, -0.663, 0.4863, 0.5691, -0.5581, 0.7126, 0.4252, -0.6236, 0.7344, 0.2679, 0.5251, -0.1951, 0.8284, -0.2758, -0.2179, 0.9362, 0.5145, -0.717, 0.4702, 0.5251, -0.1951, 0.8284, 0.5145, -0.717, 0.4702, 0.9874, -0.1224, 0.09999, -0.6637, -0.6071, -0.4369, -0.7917, -0.5361, -0.293, -0.7962, -0.3319, -0.5058, -0.7917, -0.5361, -0.293, -0.6637, -0.6071, -0.4369, -0.6731, -0.655, -0.3433, 0.5184, 0.3067, -0.7983, 0.3107, 0.5943, -0.7418, 0.3626, 0.7003, -0.6149, 0.2719, 0.7882, -0.5521, 0.3626, 0.7003, -0.6149, 0.3107, 0.5943, -0.7418, -0.5606, -0.6973, 0.4465, -0.6633, -0.4801, 0.574, -0.9282, 0.04461, 0.3694, -0.3751, -0.9268, -0.019, -0.5606, -0.6973, 0.4465, -0.7774, -0.6272, 0.04771, 0.834, -0.4883, 0.257, 0.3737, -0.8684, 0.3258, 0.3363, -0.8117, 0.4775, 0.3737, -0.8684, 0.3258, 0.05665, -0.9795, 0.1936, 0.3363, -0.8117, 0.4775, 0.4117, -0.2082, -0.8872, 0.4363, 0.5847, -0.684, 0.7286, -0.2591, -0.634, 0.308, -0.9022, -0.302, 0.4117, -0.2082, -0.8872, 0.7286, -0.2591, -0.634, -0.1939, -0.9733, 0.1231, -0.32, -0.941, 0.1099, -0.5579, -0.7419, 0.372, 0.8747, 0.4798, 0.06819, 0.9343, 0.04706, 0.3533, 0.4356, 0.8222, 0.3665, 0.4356, 0.8222, 0.3665, 0.7332, 0.4774, 0.4843, 0.4394, 0.7261, 0.5289, 0.7286, -0.2591, -0.634, 0.7838, -0.5325, -0.3195, 0.308, -0.9022, -0.302, 0.7838, -0.5325, -0.3195, 0.258, -0.9595, -0.1135, 0.308, -0.9022, -0.302, 0.9463, 0.3138, 0.0783, 0.7924, 0.6064, 0.06587, 0.8458, 0.5314, -0.04708, 0.9313, 0.09277, -0.3524, 0.9463, 0.3138, 0.0783, 0.8458, 0.5314, -0.04708, 0.9255, -0.08714, 0.3687, 0.9343, 0.04706, 0.3533, 0.855, -0.4336, 0.2847, 0.9343, 0.04706, 0.3533, 0.7332, 0.4774, 0.4843, 0.4356, 0.8222, 0.3665, 0.2252, 0.782, -0.5811, 0.08673, 0.7547, -0.6504, -0.1592, 0.6241, -0.765, 0.2252, 0.782, -0.5811, -0.1592, 0.6241, -0.765, -0.2022, 0.2387, -0.9498, -0.1972, 0.9775, 0.07441, -0.1167, 0.9692, 0.2169, -0.2987, 0.9536, 0.03901, -0.1167, 0.9692, 0.2169, -0.1972, 0.9775, 0.07441, -0.2352, 0.968, -0.08701, -0.07691, -0.1777, -0.9811, 0.2261, -0.002204, -0.9741, 0.2754, 0.04546, -0.9603, 0.2261, -0.002204, -0.9741, -0.07691, -0.1777, -0.9811, -0.6207, 0.1682, -0.7658, 0.1657, 0.7251, -0.6684, 0.1676, 0.9648, -0.2026, 0.1423, 0.9497, -0.2789, 0.1657, 0.7251, -0.6684, 0.1118, 0.9678, -0.2255, 0.1676, 0.9648, -0.2026, -0.5894, -0.7254, -0.3554, -0.6703, -0.6418, -0.3726, -0.6731, -0.655, -0.3433, -0.1972, 0.9775, 0.07441, -0.3044, 0.8967, 0.3214, -0.332, 0.9272, 0.1732, -0.6599, 0.6839, 0.3112, -0.3044, 0.8967, 0.3214, -0.8048, 0.5563, 0.2069, 0.06763, 0.7109, 0.7001, 0.4427, 0.3649, 0.819, 0.4356, 0.8222, 0.3665, 0.4427, 0.3649, 0.819, 0.06763, 0.7109, 0.7001, -0.0341, -0.03646, 0.9988, 0.09464, -0.873, 0.4784, -0.06729, -0.6975, 0.7134, 0.0906, -0.995, 0.04252, -0.32, -0.941, 0.1099, -0.06729, -0.6975, 0.7134, -0.6704, -0.6932, 0.2645, -0.2055, -0.7954, -0.5701, -0.5017, -0.5224, -0.6895, -0.1259, 0.05702, -0.9904, -0.5017, -0.5224, -0.6895, -0.1671, 0.1302, -0.9773, -0.1259, 0.05702, -0.9904, 0.06981, -0.03868, 0.9968, -0.0341, -0.03646, 0.9988, 0.4405, 0.4837, 0.7563, -0.0341, -0.03646, 0.9988, 0.06981, -0.03868, 0.9968, 0.03317, -0.3418, 0.9392, -0.5738, -0.6505, 0.4976, -0.8848, -0.4573, -0.08933, -0.9684, -0.2372, 0.07729, -0.8146, -0.3043, 0.4938, -0.5738, -0.6505, 0.4976, -0.579, -0.1373, 0.8037, -0.9247, 0.3537, -0.1408, -0.7134, 0.5868, -0.383, -0.7816, 0.6153, -0.1026, -0.7935, 0.6012, -0.09507, -0.7134, 0.5868, -0.383, -0.9247, 0.3537, -0.1408, 0.3525, 0.8887, 0.2933, 0.237, 0.802, 0.5484, 0.0339, 0.9625, 0.2691, 0.237, 0.802, 0.5484, 0.3401, 0.621, 0.7061, 0.2697, 0.7104, 0.6501, -0.1415, -0.9869, -0.07748, -0.3536, -0.9353, 0.01344, -0.202, -0.9774, -0.06303, -0.5749, -0.09715, 0.8125, -0.6704, -0.6932, 0.2645, -0.06729, -0.6975, 0.7134, -0.6704, -0.6932, 0.2645, -0.9506, -0.1617, 0.265, -0.718, -0.5569, 0.4176, -0.7924, -0.2859, -0.5389, -0.7962, -0.3319, -0.5058, -0.9646, -0.02501, -0.2626, -0.7962, -0.3319, -0.5058, -0.7924, -0.2859, -0.5389, -0.9013, -0.3652, -0.2329, -0.332, 0.9272, 0.1732, -0.4178, 0.873, 0.2515, -0.2352, 0.968, -0.08701, -0.5793, 0.7964, 0.1737, -0.6599, 0.6839, 0.3112, -0.7887, 0.6055, 0.1064, -0.7774, -0.6272, 0.04771, -0.9282, 0.04461, 0.3694, -0.9966, 0.06571, -0.0495, -0.7774, -0.6272, 0.04771, -0.5606, -0.6973, 0.4465, -0.9282, 0.04461, 0.3694, 0.3737, -0.8684, 0.3258, 0.2347, -0.8087, 0.5394, 0.4928, -0.8691, 0.0411, 0.4928, -0.8691, 0.0411, 0.05665, -0.9795, 0.1936, 0.3737, -0.8684, 0.3258, -0.2665, 0.9625, 0.05042, 0.1118, 0.9678, -0.2255, -0.2125, 0.7399, -0.6383, 0.1657, 0.7251, -0.6684, -0.2125, 0.7399, -0.6383, 0.1118, 0.9678, -0.2255, -0.5793, 0.7964, 0.1737, -0.4178, 0.873, 0.2515, -0.332, 0.9272, 0.1732, -0.4178, 0.873, 0.2515, -0.5793, 0.7964, 0.1737, -0.6713, 0.6903, 0.2699, 0.6854, 0.7118, 0.1535, 0.6775, 0.3886, -0.6245, 0.5535, 0.8307, 0.06068, 0.9063, 0.3881, -0.1673, 0.6775, 0.3886, -0.6245, 0.6854, 0.7118, 0.1535, -0.1415, -0.9869, -0.07748, 0.2162, -0.9647, -0.1504, -0.3856, -0.8614, 0.3306, -0.1415, -0.9869, -0.07748, -0.3856, -0.8614, 0.3306, -0.3536, -0.9353, 0.01344, -0.9432, 0.3231, -0.07764, -0.7816, 0.6153, -0.1026, -0.9646, -0.02501, -0.2626, -0.9247, 0.3537, -0.1408, -0.7816, 0.6153, -0.1026, -0.9432, 0.3231, -0.07764, 0.7404, -0.6704, 0.04924, 0.3609, -0.932, 0.0342, 0.855, -0.4336, 0.2847, 0.7404, -0.6704, 0.04924, -0.1415, -0.9869, -0.07748, 0.3609, -0.932, 0.0342, 0.4394, 0.7261, 0.5289, 0.5524, 0.517, 0.6539, 0.2684, 0.7508, 0.6035, 0.4394, 0.7261, 0.5289, 0.2684, 0.7508, 0.6035, 0.3746, 0.8601, 0.3462, -0.9328, -0.346, 0.1004, -0.8749, 0.4076, 0.2616, -0.9078, 0.02632, -0.4185, -0.9927, -0.1178, -0.02483, -0.9597, -0.2695, 0.07933, -0.9328, -0.346, 0.1004, 0.7404, -0.6704, 0.04924, 0.5145, -0.717, 0.4702, 0.2162, -0.9647, -0.1504, -0.1415, -0.9869, -0.07748, 0.7404, -0.6704, 0.04924, 0.2162, -0.9647, -0.1504, 0.43, 0.8554, 0.2889, 0.2684, 0.7508, 0.6035, 0.2704, 0.5721, 0.7743, 0.43, 0.8554, 0.2889, 0.3746, 0.8601, 0.3462, 0.2684, 0.7508, 0.6035, -0.9597, -0.2695, 0.07933, -0.8848, -0.4573, -0.08933, -0.9591, 0.2772, 0.05723, -0.9328, -0.346, 0.1004, -0.9597, -0.2695, 0.07933, -0.8749, 0.4076, 0.2616, 0.7843, 0.5957, -0.1732, 0.743, 0.66, 0.1115, 0.505, 0.86, 0.07334, 0.6854, 0.7118, 0.1535, 0.505, 0.86, 0.07334, 0.743, 0.66, 0.1115, 0.04574, 0.4956, -0.8674, 0.5528, 0.2573, -0.7926, 0.5057, 0.6785, -0.5328, 0.04574, 0.4956, -0.8674, 0.2376, 0.5724, -0.7848, 0.5528, 0.2573, -0.7926, 0.3746, 0.8601, 0.3462, 0.3617, 0.7548, 0.5472, 0.4356, 0.8222, 0.3665, 0.4356, 0.8222, 0.3665, 0.4394, 0.7261, 0.5289, 0.3746, 0.8601, 0.3462, -0.9591, 0.2772, 0.05723, -0.7801, 0.6, 0.1776, -0.9597, -0.2695, 0.07933, -0.6236, 0.7344, 0.2679, -0.7801, 0.6, 0.1776, -0.9591, 0.2772, 0.05723, -0.4178, 0.873, 0.2515, 0.01047, 0.9869, 0.161, -0.2352, 0.968, -0.08701, -0.2352, 0.968, -0.08701, 0.01047, 0.9869, 0.161, -0.1167, 0.9692, 0.2169, 0.976, -0.1991, 0.08816, 0.5932, -0.8008, -0.08301, 0.9361, 0.04356, -0.3491, 0.4509, -0.737, 0.5035, 0.5932, -0.8008, -0.08301, 0.976, -0.1991, 0.08816, -0.9597, -0.2695, 0.07933, -0.7801, 0.6, 0.1776, -0.8749, 0.4076, 0.2616, -0.7801, 0.6, 0.1776, -0.7887, 0.6055, 0.1064, -0.8749, 0.4076, 0.2616, 0.9291, 0.249, -0.2733, 0.9133, -0.3718, -0.1661, 0.6291, -0.2204, -0.7455, 0.4897, -0.6171, -0.6159, 0.6291, -0.2204, -0.7455, 0.9133, -0.3718, -0.1661, 0.2086, 0.5108, -0.834, -0.1259, 0.05702, -0.9904, -0.1147, 0.443, -0.8892, 0.2086, 0.5108, -0.834, -0.1147, 0.443, -0.8892, 0.3107, 0.5943, -0.7418, -0.8848, -0.4573, -0.08933, -0.8146, -0.3043, 0.4938, -0.9591, 0.2772, 0.05723, -0.8848, -0.4573, -0.08933, -0.5738, -0.6505, 0.4976, -0.8146, -0.3043, 0.4938, 0.9063, 0.3881, -0.1673, 0.743, 0.66, 0.1115, 0.7924, 0.6064, 0.06587, 0.9063, 0.3881, -0.1673, 0.7924, 0.6064, 0.06587, 0.6532, 0.713, -0.2549, 0.4509, -0.737, 0.5035, 0.8678, 0.084, 0.4898, 0.7725, -0.2476, 0.5847, 0.8678, 0.084, 0.4898, 0.4509, -0.737, 0.5035, 0.976, -0.1991, 0.08816, 0.05328, -0.8042, 0.592, -0.3992, -0.8253, 0.3994, -0.04264, -0.98, -0.1942, -0.3992, -0.8253, 0.3994, -0.3165, -0.844, 0.4329, -0.5221, -0.7985, 0.2998, 0.0906, -0.995, 0.04252, 0.04522, -0.9479, -0.3153, -0.09877, -0.9858, -0.1355, 0.05328, -0.8042, 0.592, -0.3165, -0.844, 0.4329, -0.3992, -0.8253, 0.3994, 0.9874, -0.1224, 0.09999, 0.8747, 0.4798, 0.06819, 0.4427, 0.3649, 0.819, 0.9343, 0.04706, 0.3533, 0.8747, 0.4798, 0.06819, 0.9874, -0.1224, 0.09999, 0.6728, 0.7375, 0.05792, 0.7699, 0.6373, 0.03407, 0.743, 0.66, 0.1115, 0.8589, 0.5094, -0.05211, 0.7924, 0.6064, 0.06587, 0.7699, 0.6373, 0.03407, -0.202, -0.9774, -0.06303, -0.3536, -0.9353, 0.01344, -0.09877, -0.9858, -0.1355, -0.7216, -0.2636, 0.6401, -0.3548, -0.1972, 0.9139, -0.5467, 0.1091, 0.8302, -0.5651, 0.7314, 0.3817, -0.3252, 0.6801, 0.657, -0.2519, 0.6942, 0.6743, 0.7069, 0.7064, -0.03631, 0.6728, 0.7375, 0.05792, 0.7111, 0.6806, 0.1764, 0.7699, 0.6373, 0.03407, 0.6728, 0.7375, 0.05792, 0.7069, 0.7064, -0.03631, -0.7917, -0.5361, -0.293, -0.9444, -0.3163, -0.08942, -0.968, -0.07704, 0.2389, -0.9444, -0.3163, -0.08942, -0.8244, 0.1612, 0.5426, -0.968, -0.07704, 0.2389, 0.3112, -0.608, -0.7304, -0.02626, -0.9873, -0.1568, -0.09725, -0.9842, -0.1479, 0.3112, -0.608, -0.7304, -0.5092, -0.4515, -0.7327, -0.07691, -0.1777, -0.9811, -0.3648, 0.5883, -0.7216, -0.03812, 0.8499, -0.5255, 0.08673, 0.7547, -0.6504, 0.08673, 0.7547, -0.6504, -0.6207, 0.1682, -0.7658, -0.3648, 0.5883, -0.7216, -0.332, 0.9272, 0.1732, -0.6599, 0.6839, 0.3112, -0.5793, 0.7964, 0.1737, -0.332, 0.9272, 0.1732, -0.3044, 0.8967, 0.3214, -0.6599, 0.6839, 0.3112, 0.2697, 0.7104, 0.6501, 0.1929, 0.6537, 0.7317, 0.2684, 0.7508, 0.6035, 0.2684, 0.7508, 0.6035, 0.237, 0.802, 0.5484, 0.2697, 0.7104, 0.6501, -0.7935, 0.6012, -0.09507, -0.8749, 0.4076, 0.2616, -0.7887, 0.6055, 0.1064, -0.7134, 0.5868, -0.383, -0.7935, 0.6012, -0.09507, -0.7887, 0.6055, 0.1064, 0.5524, 0.517, 0.6539, 0.6162, 0.7277, 0.3011, 0.5186, 0.7584, 0.3948, 0.6162, 0.7277, 0.3011, 0.2004, 0.9505, 0.2373, 0.5186, 0.7584, 0.3948, 0.6532, 0.713, -0.2549, 0.6853, 0.4225, -0.5932, 0.5057, 0.6785, -0.5328, 0.5057, 0.6785, -0.5328, 0.6775, 0.3886, -0.6245, 0.7908, 0.3919, -0.4701, -0.2529, 0.8737, 0.4156, -0.2665, 0.9625, 0.05042, 0.1677, 0.8443, 0.509, -0.2665, 0.9625, 0.05042, -0.2529, 0.8737, 0.4156, 0.1118, 0.9678, -0.2255, -0.7216, -0.2636, 0.6401, -0.5467, 0.1091, 0.8302, -0.8442, 0.2602, 0.4687, -0.663, 0.4863, 0.5691, -0.8293, -0.2126, 0.5168, -0.8442, 0.2602, 0.4687, -0.709, 0.005843, -0.7052, -0.7414, -0.1146, -0.6612, -0.07691, -0.1777, -0.9811, -0.8488, -0.05398, -0.526, -0.709, 0.005843, -0.7052, -0.5092, -0.4515, -0.7327, 0.7908, 0.3919, -0.4701, 0.9063, 0.3881, -0.1673, 0.6532, 0.713, -0.2549, 0.7908, 0.3919, -0.4701, 0.6532, 0.713, -0.2549, 0.5057, 0.6785, -0.5328, -0.9673, 0.1179, 0.2244, -0.6044, -0.7917, 0.08876, -0.9966, 0.06571, -0.0495, -0.9089, 0.4089, 0.08164, -0.9673, 0.1179, 0.2244, -0.9966, 0.06571, -0.0495, 0.2004, 0.9505, 0.2373, 0.2216, 0.9392, 0.2624, 0.03118, 0.9554, 0.2938, 0.2463, 0.9278, 0.2803, 0.03118, 0.9554, 0.2938, 0.2216, 0.9392, 0.2624, 0.05665, -0.9795, 0.1936, 0.4928, -0.8691, 0.0411, 0.1863, -0.9739, -0.1295, 0.1863, -0.9739, -0.1295, 0.4928, -0.8691, 0.0411, 0.3609, -0.932, 0.0342, -0.6633, -0.4801, 0.574, -0.5738, -0.6505, 0.4976, -0.9684, -0.2372, 0.07729, -0.9282, 0.04461, 0.3694, -0.6633, -0.4801, 0.574, -0.9684, -0.2372, 0.07729, -0.7414, -0.1146, -0.6612, -0.8488, -0.05398, -0.526, -0.7849, -0.199, -0.5868, -0.709, 0.005843, -0.7052, -0.8488, -0.05398, -0.526, -0.7414, -0.1146, -0.6612, -0.01926, 0.8801, 0.4744, 0.2463, 0.9278, 0.2803, 0.2216, 0.9392, 0.2624, 0.2463, 0.9278, 0.2803, 0.0339, 0.9625, 0.2691, 0.03118, 0.9554, 0.2938, 0.9343, 0.04706, 0.3533, 0.9255, -0.08714, 0.3687, 0.7332, 0.4774, 0.4843, 0.9255, -0.08714, 0.3687, 0.7813, 0.4259, 0.4563, 0.7332, 0.4774, 0.4843, 0.0339, 0.9625, 0.2691, 0.2463, 0.9278, 0.2803, -0.01926, 0.8801, 0.4744, -0.01926, 0.8801, 0.4744, -0.1167, 0.9692, 0.2169, 0.0339, 0.9625, 0.2691, -0.8293, -0.2126, 0.5168, -0.7216, -0.2636, 0.6401, -0.8442, 0.2602, 0.4687, -0.7216, -0.2636, 0.6401, -0.8293, -0.2126, 0.5168, -0.3548, -0.1972, 0.9139, -0.2679, 0.9623, -0.04767, -0.3511, 0.9324, 0.08624, -0.3785, 0.8211, -0.4272, -0.3785, 0.8211, -0.4272, -0.2, 0.9315, -0.3037, -0.2679, 0.9623, -0.04767, -0.9089, 0.4089, 0.08164, -0.9753, -0.1827, 0.1245, -0.8244, 0.1612, 0.5426, -0.9089, 0.4089, 0.08164, -0.8244, 0.1612, 0.5426, -0.9673, 0.1179, 0.2244, -0.1298, -0.1344, 0.9824, 0.3373, -0.1224, 0.9334, 0.1929, 0.6537, 0.7317, 0.1929, 0.6537, 0.7317, 0.3373, -0.1224, 0.9334, 0.2704, 0.5721, 0.7743, -0.3511, 0.9324, 0.08624, -0.2679, 0.9623, -0.04767, 0.05098, 0.9875, 0.1494, 0.05098, 0.9875, 0.1494, -0.2665, 0.9625, 0.05042, -0.3511, 0.9324, 0.08624, -0.9247, 0.3537, -0.1408, -0.9969, 0.004977, -0.07821, -0.8649, 0.3208, -0.3861, -0.8649, 0.3208, -0.3861, -0.9969, 0.004977, -0.07821, -0.9078, 0.02632, -0.4185, -0.2022, 0.2387, -0.9498, 0.2147, 0.207, -0.9545, 0.3626, 0.7003, -0.6149, 0.4902, -0.01711, -0.8715, 0.2147, 0.207, -0.9545, -0.2022, 0.2387, -0.9498, -0.2679, 0.9623, -0.04767, -0.2987, 0.9536, 0.03901, 0.05098, 0.9875, 0.1494, 0.03574, 0.9079, 0.4177, 0.05098, 0.9875, 0.1494, -0.2987, 0.9536, 0.03901, -0.0341, -0.03646, 0.9988, 0.3617, 0.7548, 0.5472, 0.4405, 0.4837, 0.7563, 0.43, 0.8554, 0.2889, 0.4405, 0.4837, 0.7563, 0.3617, 0.7548, 0.5472, -0.1448, 0.67, -0.7281, -0.4934, 0.4174, -0.7631, -0.4126, 0.5204, -0.7476, -0.4629, 0.4711, -0.7508, -0.1448, 0.67, -0.7281, -0.4126, 0.5204, -0.7476, -0.1939, -0.9733, 0.1231, 0.0906, -0.995, 0.04252, -0.32, -0.941, 0.1099, 0.0906, -0.995, 0.04252, -0.06729, -0.6975, 0.7134, -0.32, -0.941, 0.1099, 0.1849, 0.6892, 0.7006, 0.5186, 0.7584, 0.3948, 0.1225, 0.7914, 0.5989, 0.2684, 0.7508, 0.6035, 0.1849, 0.6892, 0.7006, 0.1225, 0.7914, 0.5989, 0.7111, 0.6806, 0.1764, 0.6162, 0.7277, 0.3011, 0.4811, 0.5532, 0.6801, 0.7813, 0.4259, 0.4563, 0.7111, 0.6806, 0.1764, 0.4811, 0.5532, 0.6801, -0.986, 0.02205, 0.1656, -0.968, -0.07704, 0.2389, -0.9753, -0.1827, 0.1245, -0.9969, 0.004977, -0.07821, -0.986, 0.02205, 0.1656, -0.9753, -0.1827, 0.1245, -0.8488, -0.05398, -0.526, -0.7924, -0.2859, -0.5389, -0.7849, -0.199, -0.5868, -0.663, 0.4863, 0.5691, -0.5149, 0.6892, 0.5098, -0.6445, 0.1912, 0.7403, -0.9591, 0.2772, 0.05723, -0.6445, 0.1912, 0.7403, -0.5149, 0.6892, 0.5098, -0.4629, 0.4711, -0.7508, -0.4505, 0.5849, -0.6744, -0.3488, 0.6397, -0.685, -0.4505, 0.5849, -0.6744, -0.2545, 0.9115, -0.3231, -0.3488, 0.6397, -0.685, 0.3617, 0.7548, 0.5472, -0.0341, -0.03646, 0.9988, 0.06763, 0.7109, 0.7001, 0.4356, 0.8222, 0.3665, 0.3617, 0.7548, 0.5472, 0.06763, 0.7109, 0.7001, 0.03665, -0.997, 0.06844, -0.3536, -0.9353, 0.01344, 0.09464, -0.873, 0.4784, 0.03665, -0.997, 0.06844, 0.09464, -0.873, 0.4784, 0.0906, -0.995, 0.04252, 0.7699, 0.6373, 0.03407, 0.7069, 0.7064, -0.03631, 0.8589, 0.5094, -0.05211, 0.7069, 0.7064, -0.03631, 0.7992, 0.5951, -0.08406, 0.8589, 0.5094, -0.05211, -0.3751, -0.9268, -0.019, -0.6044, -0.7917, 0.08876, -0.3165, -0.844, 0.4329, -0.5092, -0.4515, -0.7327, -0.09725, -0.9842, -0.1479, -0.7809, -0.6245, -0.01545, 0.3112, -0.608, -0.7304, -0.09725, -0.9842, -0.1479, -0.5092, -0.4515, -0.7327, 0.6435, 0.2344, -0.7287, 0.7141, 0.3028, -0.6311, 0.2177, 0.5597, -0.7996, 0.2004, 0.9505, 0.2373, 0.04773, 0.9164, 0.3974, 0.5186, 0.7584, 0.3948, 0.03118, 0.9554, 0.2938, 0.04773, 0.9164, 0.3974, 0.2004, 0.9505, 0.2373, 0.7367, -0.6056, 0.3009, 0.2347, -0.8087, 0.5394, 0.7725, -0.2476, 0.5847, 0.2347, -0.8087, 0.5394, 0.7367, -0.6056, 0.3009, 0.4928, -0.8691, 0.0411, 0.1973, 0.7333, 0.6506, 0.3401, 0.621, 0.7061, 0.3525, 0.8887, 0.2933, 0.237, 0.802, 0.5484, 0.3525, 0.8887, 0.2933, 0.3401, 0.621, 0.7061, -0.5221, -0.7985, 0.2998, -0.6703, -0.6418, -0.3726, -0.3992, -0.8253, 0.3994, -0.6987, -0.6996, 0.1495, -0.6703, -0.6418, -0.3726, -0.5221, -0.7985, 0.2998, -0.2679, 0.9623, -0.04767, -0.1463, 0.9872, 0.06337, -0.2987, 0.9536, 0.03901, -0.2679, 0.9623, -0.04767, -0.2, 0.9315, -0.3037, -0.1463, 0.9872, 0.06337, -0.5749, -0.09715, 0.8125, -0.8304, -0.0339, 0.5561, -0.9506, -0.1617, 0.265, -0.5749, -0.09715, 0.8125, -0.9506, -0.1617, 0.265, -0.6704, -0.6932, 0.2645, -0.6236, 0.7344, 0.2679, -0.5581, 0.7126, 0.4252, -0.6713, 0.6903, 0.2699, -0.7887, 0.6055, 0.1064, -0.6236, 0.7344, 0.2679, -0.6713, 0.6903, 0.2699, 0.735, -0.2961, -0.61, 0.9252, -0.01525, -0.3791, 0.8316, 0.2764, -0.4817, 0.8316, 0.2764, -0.4817, 0.6291, -0.2204, -0.7455, 0.735, -0.2961, -0.61, 0.05665, -0.9795, 0.1936, 0.1863, -0.9739, -0.1295, -0.202, -0.9774, -0.06303, -0.7962, -0.3319, -0.5058, -0.9013, -0.3652, -0.2329, -0.6637, -0.6071, -0.4369, -0.9013, -0.3652, -0.2329, -0.5894, -0.7254, -0.3554, -0.6637, -0.6071, -0.4369, -0.6637, -0.6071, -0.4369, -0.5894, -0.7254, -0.3554, -0.6731, -0.655, -0.3433, 0.7199, 0.2529, -0.6463, 0.5834, 0.3768, -0.7195, 0.7164, 0.3485, -0.6044, 0.7164, 0.3485, -0.6044, 0.5834, 0.3768, -0.7195, 0.8292, 0.3127, -0.4632, 0.5057, 0.6785, -0.5328, 0.5528, 0.2573, -0.7926, 0.5834, 0.3768, -0.7195, 0.5834, 0.3768, -0.7195, 0.5528, 0.2573, -0.7926, 0.8292, 0.3127, -0.4632, -0.7924, -0.2859, -0.5389, -0.7417, -0.2681, -0.6148, -0.7849, -0.199, -0.5868, -0.7417, -0.2681, -0.6148, -0.7756, -0.04807, -0.6293, -0.7849, -0.199, -0.5868, -0.7756, -0.04807, -0.6293, -0.6207, 0.1682, -0.7658, -0.7849, -0.199, -0.5868, -0.6207, 0.1682, -0.7658, -0.7414, -0.1146, -0.6612, -0.7849, -0.199, -0.5868, 0.2787, 0.6159, -0.7369, 0.6435, 0.2344, -0.7287, 0.2177, 0.5597, -0.7996, 0.7377, 0.667, 0.1047, 0.6435, 0.2344, -0.7287, 0.2787, 0.6159, -0.7369, 0.1423, 0.9497, -0.2789, 0.1423, 0.9497, -0.2789, -0.1337, 0.9435, 0.3031, 0.7377, 0.667, 0.1047, 0.4902, -0.01711, -0.8715, -0.2022, 0.2387, -0.9498, 0.0482, 0.1734, -0.9837, -0.337, 0.4102, -0.8474, -0.2022, 0.2387, -0.9498, -0.4934, 0.4174, -0.7631, -0.1448, 0.67, -0.7281, -0.337, 0.4102, -0.8474, -0.4934, 0.4174, -0.7631, -0.1448, 0.67, -0.7281, 0.2177, 0.5597, -0.7996, 0.2046, 0.6409, -0.7399, 0.2177, 0.5597, -0.7996, 0.7141, 0.3028, -0.6311, 0.2046, 0.6409, -0.7399, 0.7141, 0.3028, -0.6311, 0.6866, 0.2975, -0.6634, 0.2046, 0.6409, -0.7399, 0.6866, 0.2975, -0.6634, 0.4902, -0.01711, -0.8715, 0.0482, 0.1734, -0.9837, 0.0482, 0.1734, -0.9837, 0.2046, 0.6409, -0.7399, 0.6866, 0.2975, -0.6634, 0.7141, 0.3028, -0.6311, 0.8292, 0.3127, -0.4632, 0.6866, 0.2975, -0.6634, 0.8292, 0.3127, -0.4632, 0.4902, -0.01711, -0.8715, 0.6866, 0.2975, -0.6634, 0.2046, 0.6409, -0.7399, -0.337, 0.4102, -0.8474, -0.1448, 0.67, -0.7281, -0.337, 0.4102, -0.8474, 0.0482, 0.1734, -0.9837, -0.2022, 0.2387, -0.9498, -0.8442, 0.2602, 0.4687, -0.5651, 0.7314, 0.3817, -0.663, 0.4863, 0.5691, -0.8442, 0.2602, 0.4687, -0.5467, 0.1091, 0.8302, -0.3252, 0.6801, 0.657, -0.5651, 0.7314, 0.3817, -0.1298, -0.1344, 0.9824, -0.05414, 0.687, 0.7247, -0.3252, 0.6801, 0.657, -0.5467, 0.1091, 0.8302, 0.1929, 0.6537, 0.7317, -0.05414, 0.687, 0.7247, -0.1298, -0.1344, 0.9824, -0.2545, 0.9115, -0.3231, -0.03812, 0.8499, -0.5255, -0.5357, 0.8119, -0.2319, -0.3648, 0.5883, -0.7216, -0.563, 0.3436, -0.7517, -0.03812, 0.8499, -0.5255, -0.03812, 0.8499, -0.5255, -0.563, 0.3436, -0.7517, -0.5357, 0.8119, -0.2319, -0.7756, -0.04807, -0.6293, -0.563, 0.3436, -0.7517, -0.3648, 0.5883, -0.7216, -0.8365, 0.5185, -0.1774, -0.563, 0.3436, -0.7517, -0.9646, -0.02501, -0.2626, -0.9646, -0.02501, -0.2626, -0.563, 0.3436, -0.7517, -0.7756, -0.04807, -0.6293, -0.9646, -0.02501, -0.2626, -0.7816, 0.6153, -0.1026, -0.8365, 0.5185, -0.1774, -0.2545, 0.9115, -0.3231, -0.5357, 0.8119, -0.2319, -0.7816, 0.6153, -0.1026, -0.7816, 0.6153, -0.1026, -0.5357, 0.8119, -0.2319, -0.8365, 0.5185, -0.1774, -0.3488, 0.6397, -0.685, -0.7134, 0.5868, -0.383, -0.7327, 0.5162, -0.4434, -0.7134, 0.5868, -0.383, -0.7887, 0.6055, 0.1064, -0.7327, 0.5162, -0.4434, -0.8048, 0.5563, 0.2069, -0.7327, 0.5162, -0.4434, -0.7887, 0.6055, 0.1064, -0.6599, 0.6839, 0.3112, -0.8048, 0.5563, 0.2069, -0.7887, 0.6055, 0.1064])] * 3)])

# ---- objects
ob_rock3_lp_smooth_polysurface1 = bpy.data.objects.new('Rock3_LP_smooth:polySurface1', me_untitled_001)
ob_lamp = bpy.data.objects.new('Lamp', light_lamp)

# ---- transforms, parenting, visibility, modifiers, constraints
ob_rock3_lp_smooth_polysurface1.location = (0.0, 0.0, 0.0)
ob_rock3_lp_smooth_polysurface1.rotation_euler = (1.571, -0.0, 0.0)
ob_rock3_lp_smooth_polysurface1.scale = (0.01, 0.01, 0.01)
ob_rock3_lp_smooth_polysurface1.color = (0.8, 0.8, 0.8, 1.0)
ob_rock3_lp_smooth_polysurface1.lineart.crease_threshold = 0.0
ob_lamp.location = (4.076, 1.005, 5.904)
ob_lamp.rotation_euler = (0.6503, 0.05522, 1.866)
ob_lamp.lock_rotations_4d = False
ob_lamp.empty_display_type = 'ARROWS'
ob_lamp.color = (0.0, 0.0, 0.0, 0.0)
ob_lamp.lineart.crease_threshold = 0.0

# ---- collection membership
col_collection_1.objects.link(ob_rock3_lp_smooth_polysurface1)
col_collection_1.objects.link(ob_lamp)

# ---- scene / render settings (as saved in the file)
scene.frame_start = 1; scene.frame_end = 250; scene.frame_set(1)
scene.render.engine = 'BLENDER_EEVEE_NEXT'
scene.render.resolution_percentage = 50
scene.render.dither_intensity = 0.0
scene.cycles.use_denoising = False
scene.cycles.samples = 128
scene.cycles.sampling_pattern = 'TABULATED_SOBOL'
scene.cycles.use_adaptive_sampling = False
scene.cycles.use_light_tree = False
scene.cycles.blur_glossy = 0.0
scene.cycles.sample_clamp_indirect = 0.0
scene.view_settings.view_transform = 'Standard'
bpy.context.view_layer.update()

# ---- added for rendering (the .blend has no active camera): camera
cam_auto = bpy.data.cameras.new('AutoCamera')
cam_auto.lens = 50.0
cam_auto.sensor_width = 36.0
cam_auto.clip_end = 1000.0
ob_auto_camera = bpy.data.objects.new('AutoCamera', cam_auto)
scene.collection.objects.link(ob_auto_camera)
ob_auto_camera.location = (0.194388, -0.217794, 0.149078)
ob_auto_camera.rotation_euler = (1.09748, -7.21219e-08, 0.694738)
scene.camera = ob_auto_camera
bpy.context.view_layer.update()
